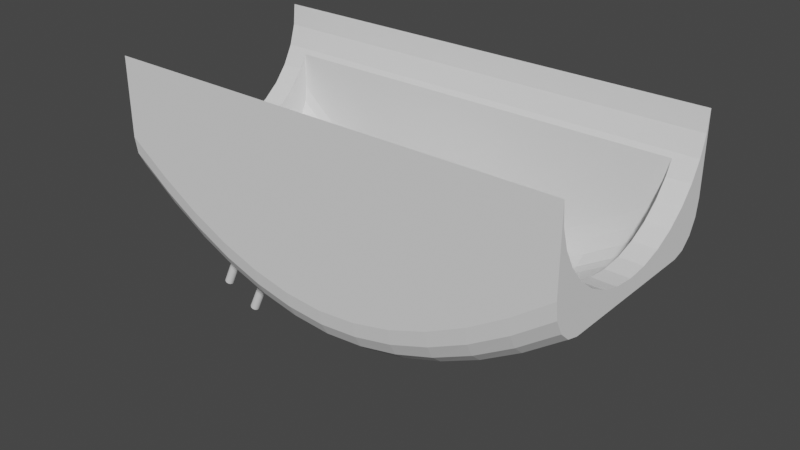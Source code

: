 # Source: M_BMEHousing2.blend  (saved by Blender 2.91.10; exported with 4.5.12 LTS)
import bpy
from mathutils import Matrix  # noqa: F401  (used for matrix-valued properties, if any)

bpy.ops.wm.read_factory_settings(use_empty=True)
scene = bpy.context.scene
scene.name = 'Scene'

# ---- collections
col_collection = bpy.data.collections.new('Collection'); scene.collection.children.link(col_collection)

# ---- world
world_world = bpy.data.worlds.new('World'); scene.world = world_world
world_world.use_nodes = True; world_world.node_tree.nodes.clear()
_N = world_world.node_tree.nodes; _L = world_world.node_tree.links
n0 = _N.new('ShaderNodeOutputWorld'); n0.name = 'World Output'; n0.location = (300, 300)
n1 = _N.new('ShaderNodeBackground'); n1.name = 'Background'; n1.location = (10, 300)
n1.inputs[0].default_value = (0.05088, 0.05088, 0.05088, 1.0)
_L.new(n1.outputs[0], n0.inputs[0])
n0.is_active_output = True
world_world.color = (0.05088, 0.05088, 0.05088)
world_world.use_sun_shadow = False
world_world.sun_shadow_jitter_overblur = 0.0

# ---- meshes
me_cube_001 = bpy.data.meshes.new('Cube.001')
me_cube_001.from_pydata([(-0.9, -0.63, -0.1285), (-0.9, -0.9, 0.242), (-0.9, -0.7333, -0.1003), (-0.9, -0.8209, -0.02001), (-0.9, -0.8794, 0.1002), (-0.9, 0.9, 0.242), (-0.9, 0.63, -0.1285), (-0.9, 0.8794, 0.1002), (-0.9, 0.8209, -0.02001), (-0.9, 0.7333, -0.1003), (0.9, -0.9, 0.242), (0.9, -0.63, -0.1285), (0.9, -0.8794, 0.1002), (0.9, -0.8209, -0.02001), (0.9, -0.7333, -0.1003), (0.9, 0.63, -0.1285), (0.9, 0.9, 0.242), (0.9, 0.7333, -0.1003), (0.9, 0.8209, -0.02001), (0.9, 0.8794, 0.1002), (0.75, 0.63, -0.3607), (0.75, 0.9, 0.004813), (0.75, 0.7333, -0.3328), (0.75, 0.8209, -0.2536), (0.75, 0.8794, -0.135), (0.6, 0.63, -0.5513), (0.6, 0.9, -0.1967), (0.6, 0.7333, -0.5244), (0.6, 0.8209, -0.4475), (0.6, 0.8794, -0.3324), (0.45, 0.63, -0.7006), (0.45, 0.9, -0.3577), (0.45, 0.7333, -0.6745), (0.45, 0.8209, -0.6002), (0.45, 0.8794, -0.4889), (0.3, 0.63, -0.7006), (0.3, 0.9, -0.3577), (0.3, 0.7333, -0.6745), (0.3, 0.8209, -0.6002), (0.3, 0.8794, -0.4889), (0.15, 0.63, -0.7006), (0.15, 0.9, -0.3577), (0.15, 0.7333, -0.6745), (0.15, 0.8209, -0.6002), (0.15, 0.8794, -0.4889), (-4.694e-08, 0.63, -0.7006), (-4.284e-08, 0.9, -0.3577), (-5.239e-08, 0.7333, -0.6745), (-5.364e-08, 0.8209, -0.6002), (-5.029e-08, 0.8794, -0.4889), (-0.15, 0.63, -0.7006), (-0.15, 0.9, -0.3577), (-0.15, 0.7333, -0.6745), (-0.15, 0.8209, -0.6002), (-0.15, 0.8794, -0.4889), (-0.3, 0.63, -0.7006), (-0.3, 0.9, -0.3577), (-0.3, 0.7333, -0.6745), (-0.3, 0.8209, -0.6002), (-0.3, 0.8794, -0.4889), (-0.45, 0.63, -0.7006), (-0.45, 0.9, -0.3577), (-0.45, 0.7333, -0.6745), (-0.45, 0.8209, -0.6002), (-0.45, 0.8794, -0.4889), (-0.6, 0.63, -0.5513), (-0.6, 0.9, -0.1967), (-0.6, 0.7333, -0.5244), (-0.6, 0.8209, -0.4475), (-0.6, 0.8794, -0.3324), (-0.75, 0.9, -0.03623), (-0.75, 0.63, -0.4017), (-0.75, 0.8794, -0.1761), (-0.75, 0.8209, -0.2947), (-0.75, 0.7333, -0.3739), (-0.75, -0.63, -0.4017), (-0.75, -0.9, -0.03623), (-0.75, -0.7333, -0.3739), (-0.75, -0.8209, -0.2947), (-0.75, -0.8794, -0.1761), (-0.6, -0.63, -0.5513), (-0.6, -0.9, -0.1967), (-0.6, -0.7333, -0.5244), (-0.6, -0.8209, -0.4475), (-0.6, -0.8794, -0.3324), (-0.45, -0.63, -0.7006), (-0.45, -0.9, -0.3577), (-0.45, -0.7333, -0.6745), (-0.45, -0.8209, -0.6002), (-0.45, -0.8794, -0.4889), (-0.3, -0.63, -0.7006), (-0.3, -0.9, -0.3577), (-0.3, -0.7333, -0.6745), (-0.3, -0.8209, -0.6002), (-0.3, -0.8794, -0.4889), (-0.15, -0.63, -0.7006), (-0.15, -0.9, -0.3577), (-0.15, -0.7333, -0.6745), (-0.15, -0.8209, -0.6002), (-0.15, -0.8794, -0.4889), (4.694e-08, -0.63, -0.7006), (4.284e-08, -0.9, -0.3577), (5.239e-08, -0.7333, -0.6745), (5.364e-08, -0.8209, -0.6002), (5.029e-08, -0.8794, -0.4889), (0.15, -0.63, -0.7006), (0.15, -0.9, -0.3577), (0.15, -0.7333, -0.6745), (0.15, -0.8209, -0.6002), (0.15, -0.8794, -0.4889), (0.3, -0.63, -0.7006), (0.3, -0.9, -0.3577), (0.3, -0.7333, -0.6745), (0.3, -0.8209, -0.6002), (0.3, -0.8794, -0.4889), (0.45, -0.63, -0.7006), (0.45, -0.9, -0.3577), (0.45, -0.7333, -0.6745), (0.45, -0.8209, -0.6002), (0.45, -0.8794, -0.4889), (0.6, -0.63, -0.5513), (0.6, -0.9, -0.1967), (0.6, -0.7333, -0.5244), (0.6, -0.8209, -0.4475), (0.6, -0.8794, -0.3324), (0.75, -0.9, 0.004813), (0.75, -0.63, -0.3607), (0.75, -0.8794, -0.135), (0.75, -0.8209, -0.2536), (0.75, -0.7333, -0.3328), (-1.0, -1.0, 1.0), (-1.0, 1.0, 1.0), (1.0, -1.0, 1.0), (1.0, 1.0, 1.0), (-1.0, 0.9808, 0.8049), (1.0, 0.9808, 0.8049), (-1.0, 0.9239, 0.6173), (1.0, 0.9239, 0.6173), (-1.0, 0.8315, 0.4444), (1.0, 0.8315, 0.4444), (-1.0, 0.7071, 0.2929), (1.0, 0.7071, 0.2929), (-1.0, 0.5556, 0.1685), (1.0, 0.5556, 0.1685), (-1.0, 0.3827, 0.07612), (1.0, 0.3827, 0.07612), (-1.0, 0.1951, 0.01921), (1.0, 0.1951, 0.01921), (-1.0, 7.55e-08, 0.0), (1.0, 7.55e-08, 0.0), (-1.0, -0.1951, 0.01921), (1.0, -0.1951, 0.01921), (-1.0, -0.3827, 0.07612), (1.0, -0.3827, 0.07612), (-1.0, -0.5556, 0.1685), (1.0, -0.5556, 0.1685), (-1.0, -0.7071, 0.2929), (1.0, -0.7071, 0.2929), (-1.0, -0.8315, 0.4444), (1.0, -0.8315, 0.4444), (-1.0, -0.9239, 0.6173), (1.0, -0.9239, 0.6173), (-1.0, -0.9808, 0.8049), (1.0, -0.9808, 0.8049), (-0.8333, 1.0, 1.0), (-0.6667, 1.0, 1.0), (-0.5, 1.0, 1.0), (-0.3333, 1.0, 1.0), (-0.1667, 1.0, 1.0), (7.451e-08, 1.0, 1.0), (0.1667, 1.0, 1.0), (0.3333, 1.0, 1.0), (0.5, 1.0, 1.0), (0.6667, 1.0, 1.0), (0.8333, 1.0, 1.0), (0.8333, -1.0, 1.0), (0.6667, -1.0, 1.0), (0.5, -1.0, 1.0), (0.3333, -1.0, 1.0), (0.1667, -1.0, 1.0), (-7.451e-08, -1.0, 1.0), (-0.1667, -1.0, 1.0), (-0.3333, -1.0, 1.0), (-0.5, -1.0, 1.0), (-0.6667, -1.0, 1.0), (-0.8333, -1.0, 1.0), (-0.8333, 0.9808, 0.8049), (-0.6667, 0.9808, 0.8049), (-0.5, 0.9808, 0.8049), (-0.3333, 0.9808, 0.8049), (-0.1667, 0.9808, 0.8049), (7.451e-08, 0.9808, 0.8049), (0.1667, 0.9808, 0.8049), (0.3333, 0.9808, 0.8049), (0.5, 0.9808, 0.8049), (0.6667, 0.9808, 0.8049), (0.8333, 0.9808, 0.8049), (-0.8333, 0.9239, 0.6173), (-0.6667, 0.9239, 0.6173), (-0.5, 0.9239, 0.6173), (-0.3333, 0.9239, 0.6173), (-0.1667, 0.9239, 0.6173), (7.451e-08, 0.9239, 0.6173), (0.1667, 0.9239, 0.6173), (0.3333, 0.9239, 0.6173), (0.5, 0.9239, 0.6173), (0.6667, 0.9239, 0.6173), (0.8333, 0.9239, 0.6173), (-0.8333, -0.9239, 0.6173), (-0.6667, -0.9239, 0.6173), (-0.5, -0.9239, 0.6173), (-0.3333, -0.9239, 0.6173), (-0.1667, -0.9239, 0.6173), (7.451e-08, -0.9239, 0.6173), (0.1667, -0.9239, 0.6173), (0.3333, -0.9239, 0.6173), (0.5, -0.9239, 0.6173), (0.6667, -0.9239, 0.6173), (0.8333, -0.9239, 0.6173), (-0.8333, -0.9808, 0.8049), (-0.6667, -0.9808, 0.8049), (-0.5, -0.9808, 0.8049), (-0.3333, -0.9808, 0.8049), (-0.1667, -0.9808, 0.8049), (7.451e-08, -0.9808, 0.8049), (0.1667, -0.9808, 0.8049), (0.3333, -0.9808, 0.8049), (0.5, -0.9808, 0.8049), (0.6667, -0.9808, 0.8049), (0.8333, -0.9808, 0.8049), (-1.0, -0.7, -0.1429), (-1.0, -1.0, 0.2689), (-1.0, -0.8148, -0.1115), (-1.0, -0.9121, -0.02227), (-1.0, -0.9772, 0.1113), (-1.0, 1.0, 0.2689), (-1.0, 0.7, -0.1429), (-1.0, 0.9772, 0.1113), (-1.0, 0.9121, -0.02227), (-1.0, 0.8148, -0.1115), (1.0, -1.0, 0.2689), (1.0, -0.7, -0.1429), (1.0, -0.9772, 0.1113), (1.0, -0.9121, -0.02227), (1.0, -0.8148, -0.1115), (1.0, 0.7, -0.1429), (1.0, 1.0, 0.2689), (1.0, 0.8148, -0.1115), (1.0, 0.9121, -0.02227), (1.0, 0.9772, 0.1113), (0.8333, 0.7, -0.4008), (0.8333, 1.0, 0.005316), (0.8333, 0.8148, -0.3699), (0.8333, 0.9121, -0.2818), (0.8333, 0.9772, -0.1501), (0.6667, 0.7, -0.6126), (0.6667, 1.0, -0.2186), (0.6667, 0.8148, -0.5826), (0.6667, 0.9121, -0.4972), (0.6667, 0.9772, -0.3694), (0.5, 0.7, -0.7785), (0.5, 1.0, -0.3975), (0.5, 0.8148, -0.7495), (0.5, 0.9121, -0.6669), (0.5, 0.9772, -0.5433), (0.3333, 0.7, -0.8983), (0.3333, 1.0, -0.5281), (0.3333, 0.8148, -0.8701), (0.3333, 0.9121, -0.7899), (0.3333, 0.9772, -0.6698), (0.1667, 0.7, -0.972), (0.1667, 1.0, -0.6087), (0.1667, 0.8148, -0.9444), (0.1667, 0.9121, -0.8656), (0.1667, 0.9772, -0.7477), (-5.215e-08, 0.7, -0.9998), (-4.76e-08, 1.0, -0.6387), (-5.821e-08, 0.8148, -0.9723), (-5.96e-08, 0.9121, -0.894), (-5.588e-08, 0.9772, -0.7769), (-0.1667, 0.7, -0.972), (-0.1667, 1.0, -0.6087), (-0.1667, 0.8148, -0.9444), (-0.1667, 0.9121, -0.8656), (-0.1667, 0.9772, -0.7477), (-0.3333, 0.7, -0.8983), (-0.3333, 1.0, -0.5281), (-0.3333, 0.8148, -0.8701), (-0.3333, 0.9121, -0.7899), (-0.3333, 0.9772, -0.6698), (-0.5, 0.7, -0.7785), (-0.5, 1.0, -0.3975), (-0.5, 0.8148, -0.7495), (-0.5, 0.9121, -0.6669), (-0.5, 0.9772, -0.5433), (-0.6667, 0.7, -0.6126), (-0.6667, 1.0, -0.2186), (-0.6667, 0.8148, -0.5826), (-0.6667, 0.9121, -0.4972), (-0.6667, 0.9772, -0.3694), (-0.8333, 1.0, 0.005317), (-0.8333, 0.7, -0.4008), (-0.8333, 0.9772, -0.1501), (-0.8333, 0.9121, -0.2818), (-0.8333, 0.8148, -0.3699), (-0.8333, -0.7, -0.4008), (-0.8333, -1.0, 0.005316), (-0.8333, -0.8148, -0.3699), (-0.8333, -0.9121, -0.2818), (-0.8333, -0.9772, -0.1501), (-0.6667, -0.7, -0.6126), (-0.6667, -1.0, -0.2186), (-0.6667, -0.8148, -0.5826), (-0.6667, -0.9121, -0.4972), (-0.6667, -0.9772, -0.3694), (-0.5, -0.7, -0.7785), (-0.5, -1.0, -0.3975), (-0.5, -0.8148, -0.7495), (-0.5, -0.9121, -0.6669), (-0.5, -0.9772, -0.5433), (-0.3333, -0.7, -0.8983), (-0.3333, -1.0, -0.5281), (-0.3333, -0.8148, -0.8701), (-0.3333, -0.9121, -0.7899), (-0.3333, -0.9772, -0.6698), (-0.1667, -0.7, -0.972), (-0.1667, -1.0, -0.6087), (-0.1667, -0.8148, -0.9444), (-0.1667, -0.9121, -0.8656), (-0.1667, -0.9772, -0.7477), (5.215e-08, -0.7, -0.9998), (4.76e-08, -1.0, -0.6387), (5.821e-08, -0.8148, -0.9723), (5.96e-08, -0.9121, -0.894), (5.588e-08, -0.9772, -0.7769), (0.1667, -0.7, -0.972), (0.1667, -1.0, -0.6087), (0.1667, -0.8148, -0.9444), (0.1667, -0.9121, -0.8656), (0.1667, -0.9772, -0.7477), (0.3333, -0.7, -0.8983), (0.3333, -1.0, -0.5281), (0.3333, -0.8148, -0.8701), (0.3333, -0.9121, -0.7899), (0.3333, -0.9772, -0.6698), (0.5, -0.7, -0.7785), (0.5, -1.0, -0.3975), (0.5, -0.8148, -0.7495), (0.5, -0.9121, -0.6669), (0.5, -0.9772, -0.5433), (0.6667, -0.7, -0.6126), (0.6667, -1.0, -0.2186), (0.6667, -0.8148, -0.5826), (0.6667, -0.9121, -0.4972), (0.6667, -0.9772, -0.3694), (0.8333, -1.0, 0.005317), (0.8333, -0.7, -0.4008), (0.8333, -0.9772, -0.1501), (0.8333, -0.9121, -0.2818), (0.8333, -0.8148, -0.3699), (0.6, 0.9, 0.5726), (-0.9, 7.55e-08, 0.0), (-0.9, 0.9, 0.5726), (0.6667, 0.9, 0.5726), (0.75, 0.9, 0.5726), (-0.9, 0.1951, 0.01921), (-0.8333, 0.9, 0.5726), (-0.9, 0.8315, 0.4444), (-0.75, 0.9, 0.5726), (-0.9, -0.1951, 0.01921), (-0.5, -0.9, 0.5726), (-0.6, -0.9, 0.5726), (0.9, -0.9, 0.5726), (-0.6667, 0.9, 0.5726), (0.8333, 0.9, 0.5726), (0.9, 0.9, 0.5726), (-0.9, 0.3827, 0.07612), (-0.9, 0.7071, 0.2929), (-0.6, 0.9, 0.5726), (-0.9, 0.5556, 0.1685), (-0.9, -0.5556, 0.1685), (-0.5, 0.9, 0.5726), (-0.45, 0.9, 0.5726), (-0.75, -0.9, 0.5726), (-0.9, -0.9, 0.5726), (0.9, 0.8315, 0.4444), (0.9, 7.55e-08, 0.0), (-0.3333, 0.9, 0.5726), (-0.8333, -0.9, 0.5726), (0.9, 0.7071, 0.2929), (-0.3, 0.9, 0.5726), (0.8333, -0.9, 0.5726), (0.9, 0.1951, 0.01921), (-0.1667, 0.9, 0.5726), (0.75, -0.9, 0.5726), (0.9, 0.5556, 0.1685), (-0.15, 0.9, 0.5726), (4.266e-08, 0.9, 0.5726), (7.451e-08, 0.9, 0.5726), (0.6667, -0.9, 0.5726), (-0.9, -0.3827, 0.07612), (0.9, 0.3827, 0.07612), (0.6, -0.9, 0.5726), (0.5, -0.9, 0.5726), (0.15, 0.9, 0.5726), (0.1667, 0.9, 0.5726), (-0.9, -0.8315, 0.4444), (0.45, -0.9, 0.5726), (0.3333, -0.9, 0.5726), (0.3, 0.9, 0.5726), (0.3333, 0.9, 0.5726), (-0.9, -0.7071, 0.2929), (0.3, -0.9, 0.5726), (0.45, 0.9, 0.5726), (0.1667, -0.9, 0.5726), (0.9, -0.5556, 0.1685), (0.9, -0.1951, 0.01921), (0.15, -0.9, 0.5726), (0.5, 0.9, 0.5726), (0.9, -0.3827, 0.07612), (7.451e-08, -0.9, 0.5726), (0.9, -0.8315, 0.4444), (-4.266e-08, -0.9, 0.5726), (-0.15, -0.9, 0.5726), (-0.1667, -0.9, 0.5726), (0.9, -0.7071, 0.2929), (-0.3, -0.9, 0.5726), (-0.3333, -0.9, 0.5726), (-0.6667, -0.9, 0.5726), (-0.45, -0.9, 0.5726)], [], [(256, 173, 174, 251), (235, 131, 164, 300), (251, 174, 133, 246), (174, 196, 135, 133), (196, 207, 137, 135), (208, 160, 162, 219), (185, 219, 162, 130), (306, 185, 130, 231), (240, 132, 175, 355), (132, 163, 229, 175), (175, 229, 228, 176), (176, 228, 227, 177), (177, 227, 226, 178), (178, 226, 225, 179), (179, 225, 224, 180), (180, 224, 223, 181), (181, 223, 222, 182), (182, 222, 221, 183), (183, 221, 220, 184), (184, 220, 219, 185), (161, 218, 229, 163), (218, 217, 228, 229), (217, 216, 227, 228), (216, 215, 226, 227), (215, 214, 225, 226), (214, 213, 224, 225), (213, 212, 223, 224), (212, 211, 222, 223), (211, 210, 221, 222), (210, 209, 220, 221), (209, 208, 219, 220), (134, 136, 197, 186), (186, 197, 198, 187), (187, 198, 199, 188), (188, 199, 200, 189), (189, 200, 201, 190), (190, 201, 202, 191), (191, 202, 203, 192), (192, 203, 204, 193), (193, 204, 205, 194), (194, 205, 206, 195), (195, 206, 207, 196), (131, 134, 186, 164), (164, 186, 187, 165), (165, 187, 188, 166), (166, 188, 189, 167), (167, 189, 190, 168), (168, 190, 191, 169), (169, 191, 192, 170), (170, 192, 193, 171), (171, 193, 194, 172), (172, 194, 195, 173), (173, 195, 196, 174), (131, 235, 237, 238, 239, 236, 230, 232, 233, 234, 231, 130, 162, 160, 158, 156, 154, 152, 150, 148, 146, 144, 142, 140, 138, 136, 134), (311, 184, 185, 306), (300, 164, 165, 296), (296, 165, 166, 291), (291, 166, 167, 286), (286, 167, 168, 281), (281, 168, 169, 276), (276, 169, 170, 271), (271, 170, 171, 266), (266, 171, 172, 261), (261, 172, 173, 256), (250, 245, 241, 356), (355, 175, 176, 351), (351, 176, 177, 346), (346, 177, 178, 341), (341, 178, 179, 336), (336, 179, 180, 331), (331, 180, 181, 326), (326, 181, 182, 321), (321, 182, 183, 316), (316, 183, 184, 311), (132, 240, 242, 243, 244, 241, 245, 247, 248, 249, 246, 133, 135, 137, 139, 141, 143, 145, 147, 149, 151, 153, 155, 157, 159, 161, 163), (301, 295, 310, 305), (295, 290, 315, 310), (290, 285, 320, 315), (285, 280, 325, 320), (280, 275, 330, 325), (275, 270, 335, 330), (270, 265, 340, 335), (265, 260, 345, 340), (260, 255, 350, 345), (255, 250, 356, 350), (301, 236, 239, 304), (304, 239, 238, 303), (303, 238, 237, 302), (302, 237, 235, 300), (356, 241, 244, 359), (359, 244, 243, 358), (358, 243, 242, 357), (357, 242, 240, 355), (245, 250, 252, 247), (247, 252, 253, 248), (248, 253, 254, 249), (249, 254, 251, 246), (250, 255, 257, 252), (252, 257, 258, 253), (253, 258, 259, 254), (254, 259, 256, 251), (255, 260, 262, 257), (257, 262, 263, 258), (258, 263, 264, 259), (259, 264, 261, 256), (260, 265, 267, 262), (262, 267, 268, 263), (263, 268, 269, 264), (264, 269, 266, 261), (265, 270, 272, 267), (267, 272, 273, 268), (268, 273, 274, 269), (269, 274, 271, 266), (270, 275, 277, 272), (272, 277, 278, 273), (273, 278, 279, 274), (274, 279, 276, 271), (275, 280, 282, 277), (277, 282, 283, 278), (278, 283, 284, 279), (279, 284, 281, 276), (280, 285, 287, 282), (282, 287, 288, 283), (283, 288, 289, 284), (284, 289, 286, 281), (285, 290, 292, 287), (287, 292, 293, 288), (288, 293, 294, 289), (289, 294, 291, 286), (290, 295, 297, 292), (292, 297, 298, 293), (293, 298, 299, 294), (294, 299, 296, 291), (295, 301, 304, 297), (297, 304, 303, 298), (298, 303, 302, 299), (299, 302, 300, 296), (230, 305, 307, 232), (232, 307, 308, 233), (233, 308, 309, 234), (234, 309, 306, 231), (305, 310, 312, 307), (307, 312, 313, 308), (308, 313, 314, 309), (309, 314, 311, 306), (310, 315, 317, 312), (312, 317, 318, 313), (313, 318, 319, 314), (314, 319, 316, 311), (315, 320, 322, 317), (317, 322, 323, 318), (318, 323, 324, 319), (319, 324, 321, 316), (320, 325, 327, 322), (322, 327, 328, 323), (323, 328, 329, 324), (324, 329, 326, 321), (325, 330, 332, 327), (327, 332, 333, 328), (328, 333, 334, 329), (329, 334, 331, 326), (330, 335, 337, 332), (332, 337, 338, 333), (333, 338, 339, 334), (334, 339, 336, 331), (335, 340, 342, 337), (337, 342, 343, 338), (338, 343, 344, 339), (339, 344, 341, 336), (340, 345, 347, 342), (342, 347, 348, 343), (343, 348, 349, 344), (344, 349, 346, 341), (345, 350, 352, 347), (347, 352, 353, 348), (348, 353, 354, 349), (349, 354, 351, 346), (350, 356, 359, 352), (352, 359, 358, 353), (353, 358, 357, 354), (354, 357, 355, 351), (236, 301, 305, 230), (360, 26, 21, 364, 363), (362, 5, 70, 368, 366), (364, 21, 16, 375, 374), (76, 1, 384, 388, 383), (10, 125, 394, 391, 372), (384, 1, 4, 3, 2, 0, 6, 9, 8, 7, 5, 362, 367, 377, 379, 376, 365, 361, 369, 400, 380, 411, 406), (81, 76, 383, 428, 371), (368, 70, 66, 378, 373), (378, 66, 61, 382, 381), (382, 61, 56, 390, 387), (390, 56, 51, 396, 393), (396, 51, 46, 397), (397, 46, 41, 404, 398), (404, 41, 36, 409, 405), (409, 36, 31, 413, 410), (413, 31, 26, 360, 418), (11, 15, 20, 126), (125, 121, 402, 399, 394), (121, 116, 407, 403, 402), (116, 111, 412, 408, 407), (111, 106, 417, 414, 412), (106, 101, 422, 420, 417), (101, 96, 423, 422), (96, 91, 426, 424, 423), (91, 86, 429, 427, 426), (86, 81, 371, 370, 429), (16, 19, 18, 17, 15, 11, 14, 13, 12, 10, 372, 421, 425, 415, 419, 416, 386, 392, 401, 395, 389, 385, 375), (75, 80, 65, 71), (60, 65, 80, 85), (55, 60, 85, 90), (50, 55, 90, 95), (45, 50, 95, 100), (40, 45, 100, 105), (35, 40, 105, 110), (30, 35, 110, 115), (25, 30, 115, 120), (126, 20, 25, 120), (6, 71, 74, 9), (9, 74, 73, 8), (7, 8, 73, 72), (7, 72, 70, 5), (14, 11, 126, 129), (13, 14, 129, 128), (127, 12, 13, 128), (12, 127, 125, 10), (15, 17, 22, 20), (17, 18, 23, 22), (24, 23, 18, 19), (21, 24, 19, 16), (20, 22, 27, 25), (22, 23, 28, 27), (29, 28, 23, 24), (26, 29, 24, 21), (32, 30, 25, 27), (27, 28, 33, 32), (34, 33, 28, 29), (29, 26, 31, 34), (37, 35, 30, 32), (38, 37, 32, 33), (39, 38, 33, 34), (34, 31, 36, 39), (42, 40, 35, 37), (43, 42, 37, 38), (38, 39, 44, 43), (39, 36, 41, 44), (40, 42, 47, 45), (48, 47, 42, 43), (43, 44, 49, 48), (44, 41, 46, 49), (45, 47, 52, 50), (48, 53, 52, 47), (48, 49, 54, 53), (49, 46, 51, 54), (55, 50, 52, 57), (57, 52, 53, 58), (53, 54, 59, 58), (54, 51, 56, 59), (60, 55, 57, 62), (58, 63, 62, 57), (63, 58, 59, 64), (59, 56, 61, 64), (65, 60, 62, 67), (67, 62, 63, 68), (68, 63, 64, 69), (64, 61, 66, 69), (71, 65, 67, 74), (74, 67, 68, 73), (73, 68, 69, 72), (72, 69, 66, 70), (77, 75, 0, 2), (78, 77, 2, 3), (3, 4, 79, 78), (4, 1, 76, 79), (82, 80, 75, 77), (83, 82, 77, 78), (78, 79, 84, 83), (79, 76, 81, 84), (80, 82, 87, 85), (88, 87, 82, 83), (83, 84, 89, 88), (84, 81, 86, 89), (85, 87, 92, 90), (92, 87, 88, 93), (94, 93, 88, 89), (89, 86, 91, 94), (90, 92, 97, 95), (92, 93, 98, 97), (93, 94, 99, 98), (94, 91, 96, 99), (95, 97, 102, 100), (102, 97, 98, 103), (98, 99, 104, 103), (99, 96, 101, 104), (100, 102, 107, 105), (102, 103, 108, 107), (103, 104, 109, 108), (104, 101, 106, 109), (105, 107, 112, 110), (107, 108, 113, 112), (108, 109, 114, 113), (109, 106, 111, 114), (110, 112, 117, 115), (112, 113, 118, 117), (114, 119, 118, 113), (114, 111, 116, 119), (115, 117, 122, 120), (118, 123, 122, 117), (119, 124, 123, 118), (119, 116, 121, 124), (122, 129, 126, 120), (123, 128, 129, 122), (124, 127, 128, 123), (121, 125, 127, 124), (0, 75, 71, 6), (385, 139, 137, 207, 374, 375), (141, 139, 385, 389), (143, 141, 389, 395), (145, 143, 395, 401), (147, 145, 401, 392), (386, 149, 147, 392), (148, 150, 369, 361), (419, 153, 151, 416), (415, 155, 153, 419), (425, 157, 155, 415), (156, 158, 406, 411), (158, 160, 208, 388, 384, 406), (218, 161, 159, 421, 372, 391), (217, 218, 391, 394, 399), (216, 217, 399, 402, 403), (215, 216, 403, 407, 408), (214, 215, 408, 412, 414), (213, 214, 414, 417, 420), (212, 213, 420, 422, 423, 424), (211, 212, 424, 426, 427), (210, 211, 427, 429, 370), (209, 210, 370, 371, 428), (208, 209, 428, 383, 388), (421, 159, 157, 425), (380, 154, 156, 411), (400, 152, 154, 380), (369, 150, 152, 400), (151, 149, 386, 416), (365, 146, 148, 361), (376, 144, 146, 365), (379, 142, 144, 376), (377, 140, 142, 379), (367, 138, 140, 377), (366, 197, 136, 138, 367, 362), (373, 198, 197, 366, 368), (381, 199, 198, 373, 378), (387, 200, 199, 381, 382), (393, 201, 200, 387, 390), (398, 202, 201, 393, 396, 397), (405, 203, 202, 398, 404), (410, 204, 203, 405, 409), (418, 205, 204, 410, 413), (363, 206, 205, 418, 360), (374, 207, 206, 363, 364)])
_uv = me_cube_001.uv_layers.new(name='UVMap')
_uv.uv.foreach_set('vector', [0.4361, 0.4583, 0.625, 0.4583, 0.625, 0.4792, 0.4475, 0.4792, 0.4651, 0.25, 0.625, 0.25, 0.625, 0.2708, 0.4475, 0.2708, 0.4475, 0.4792, 0.625, 0.4792, 0.625, 0.5, 0.4651, 0.5, 1.0, 0.9062, 0.9688, 0.9062, 0.9688, 0.9375, 1.0, 0.9375, 0.9688, 0.9062, 0.9375, 0.9062, 0.9375, 0.9375, 0.9688, 0.9375, 0.5625, 0.5938, 0.5625, 0.5625, 0.5312, 0.5625, 0.5312, 0.5938, 0.5, 0.5938, 0.5312, 0.5938, 0.5312, 0.5625, 0.5, 0.5625, 0.4475, 0.9792, 0.625, 0.9792, 0.625, 1.0, 0.4651, 1.0, 0.4651, 0.75, 0.625, 0.75, 0.625, 0.7708, 0.4475, 0.7708, 0.5, 0.9375, 0.5312, 0.9375, 0.5312, 0.9062, 0.5, 0.9062, 0.5, 0.9062, 0.5312, 0.9062, 0.5312, 0.875, 0.5, 0.875, 0.5, 0.875, 0.5312, 0.875, 0.5312, 0.8438, 0.5, 0.8437, 0.5, 0.8437, 0.5312, 0.8438, 0.5312, 0.8125, 0.5, 0.8125, 0.5, 0.8125, 0.5312, 0.8125, 0.5312, 0.7813, 0.5, 0.7812, 0.5, 0.7812, 0.5312, 0.7813, 0.5312, 0.75, 0.5, 0.75, 0.5, 0.75, 0.5312, 0.75, 0.5312, 0.7188, 0.5, 0.7187, 0.5, 0.7187, 0.5312, 0.7188, 0.5312, 0.6875, 0.5, 0.6875, 0.5, 0.6875, 0.5312, 0.6875, 0.5312, 0.6562, 0.5, 0.6562, 0.5, 0.6562, 0.5312, 0.6562, 0.5312, 0.625, 0.5, 0.625, 0.5, 0.625, 0.5312, 0.625, 0.5312, 0.5938, 0.5, 0.5938, 0.5625, 0.9375, 0.5625, 0.9062, 0.5312, 0.9062, 0.5312, 0.9375, 0.5625, 0.9062, 0.5625, 0.875, 0.5312, 0.875, 0.5312, 0.9062, 0.5625, 0.875, 0.5625, 0.8438, 0.5312, 0.8438, 0.5312, 0.875, 0.5625, 0.8438, 0.5625, 0.8125, 0.5312, 0.8125, 0.5312, 0.8438, 0.5625, 0.8125, 0.5625, 0.7813, 0.5312, 0.7813, 0.5312, 0.8125, 0.5625, 0.7813, 0.5625, 0.75, 0.5312, 0.75, 0.5312, 0.7813, 0.5625, 0.75, 0.5625, 0.7188, 0.5312, 0.7188, 0.5312, 0.75, 0.5625, 0.7188, 0.5625, 0.6875, 0.5312, 0.6875, 0.5312, 0.7188, 0.5625, 0.6875, 0.5625, 0.6562, 0.5312, 0.6562, 0.5312, 0.6875, 0.5625, 0.6562, 0.5625, 0.625, 0.5312, 0.625, 0.5312, 0.6562, 0.5625, 0.625, 0.5625, 0.5938, 0.5312, 0.5938, 0.5312, 0.625, 0.9688, 0.5625, 0.9375, 0.5625, 0.9375, 0.5938, 0.9688, 0.5938, 0.9688, 0.5938, 0.9375, 0.5938, 0.9375, 0.625, 0.9688, 0.625, 0.9688, 0.625, 0.9375, 0.625, 0.9375, 0.6562, 0.9688, 0.6562, 0.9688, 0.6562, 0.9375, 0.6562, 0.9375, 0.6875, 0.9688, 0.6875, 0.9688, 0.6875, 0.9375, 0.6875, 0.9375, 0.7188, 0.9688, 0.7188, 0.9688, 0.7188, 0.9375, 0.7188, 0.9375, 0.75, 0.9688, 0.75, 0.9688, 0.75, 0.9375, 0.75, 0.9375, 0.7813, 0.9688, 0.7813, 0.9688, 0.7813, 0.9375, 0.7813, 0.9375, 0.8125, 0.9688, 0.8125, 0.9688, 0.8125, 0.9375, 0.8125, 0.9375, 0.8438, 0.9688, 0.8438, 0.9688, 0.8438, 0.9375, 0.8438, 0.9375, 0.875, 0.9688, 0.875, 0.9688, 0.875, 0.9375, 0.875, 0.9375, 0.9062, 0.9688, 0.9062, 1.0, 0.5625, 0.9688, 0.5625, 0.9688, 0.5938, 1.0, 0.5938, 1.0, 0.5938, 0.9688, 0.5938, 0.9688, 0.625, 1.0, 0.625, 1.0, 0.625, 0.9688, 0.625, 0.9688, 0.6562, 1.0, 0.6562, 1.0, 0.6562, 0.9688, 0.6562, 0.9688, 0.6875, 1.0, 0.6875, 1.0, 0.6875, 0.9688, 0.6875, 0.9688, 0.7188, 1.0, 0.7188, 1.0, 0.7188, 0.9688, 0.7188, 0.9688, 0.75, 1.0, 0.75, 1.0, 0.75, 0.9688, 0.75, 0.9688, 0.7813, 1.0, 0.7813, 1.0, 0.7813, 0.9688, 0.7813, 0.9688, 0.8125, 1.0, 0.8125, 1.0, 0.8125, 0.9688, 0.8125, 0.9688, 0.8438, 1.0, 0.8438, 1.0, 0.8438, 0.9688, 0.8438, 0.9688, 0.875, 1.0, 0.875, 1.0, 0.875, 0.9688, 0.875, 0.9688, 0.9062, 1.0, 0.9062, 0.625, 0.25, 0.4651, 0.25, 0.4332, 0.2471, 0.4076, 0.239, 0.3852, 0.2269, 0.375, 0.2125, 0.375, 0.0375, 0.3852, 0.02315, 0.4076, 0.01098, 0.4332, 0.002855, 0.4651, 0.0, 0.625, 0.0, 0.6006, 0.002402, 0.5772, 0.009515, 0.5556, 0.02107, 0.5366, 0.03661, 0.5211, 0.05555, 0.5095, 0.07716, 0.5024, 0.1006, 0.5, 0.125, 0.5024, 0.1494, 0.5095, 0.1728, 0.5211, 0.1944, 0.5366, 0.2134, 0.5556, 0.2289, 0.5772, 0.2405, 0.6006, 0.2476, 0.4361, 0.9583, 0.625, 0.9583, 0.625, 0.9792, 0.4475, 0.9792, 0.4475, 0.2708, 0.625, 0.2708, 0.625, 0.2917, 0.4361, 0.2917, 0.4361, 0.2917, 0.625, 0.2917, 0.625, 0.3125, 0.4286, 0.3125, 0.4286, 0.3125, 0.625, 0.3125, 0.625, 0.3333, 0.4237, 0.3333, 0.4237, 0.3333, 0.625, 0.3333, 0.625, 0.3542, 0.4211, 0.3542, 0.4211, 0.3542, 0.625, 0.3542, 0.625, 0.375, 0.4201, 0.375, 0.4201, 0.375, 0.625, 0.375, 0.625, 0.3958, 0.4211, 0.3958, 0.4211, 0.3958, 0.625, 0.3958, 0.625, 0.4167, 0.4237, 0.4167, 0.4237, 0.4167, 0.625, 0.4167, 0.625, 0.4375, 0.4286, 0.4375, 0.4286, 0.4375, 0.625, 0.4375, 0.625, 0.4583, 0.4361, 0.4583, 0.3542, 0.5375, 0.375, 0.5375, 0.375, 0.7125, 0.3542, 0.7125, 0.4475, 0.7708, 0.625, 0.7708, 0.625, 0.7917, 0.4361, 0.7917, 0.4361, 0.7917, 0.625, 0.7917, 0.625, 0.8125, 0.4286, 0.8125, 0.4286, 0.8125, 0.625, 0.8125, 0.625, 0.8333, 0.4237, 0.8333, 0.4237, 0.8333, 0.625, 0.8333, 0.625, 0.8542, 0.4211, 0.8542, 0.4211, 0.8542, 0.625, 0.8542, 0.625, 0.875, 0.4201, 0.875, 0.4201, 0.875, 0.625, 0.875, 0.625, 0.8958, 0.4211, 0.8958, 0.4211, 0.8958, 0.625, 0.8958, 0.625, 0.9167, 0.4237, 0.9167, 0.4237, 0.9167, 0.625, 0.9167, 0.625, 0.9375, 0.4286, 0.9375, 0.4286, 0.9375, 0.625, 0.9375, 0.625, 0.9583, 0.4361, 0.9583, 0.625, 0.75, 0.4651, 0.75, 0.4332, 0.7471, 0.4076, 0.739, 0.3852, 0.7269, 0.375, 0.7125, 0.375, 0.5375, 0.3852, 0.5231, 0.4076, 0.511, 0.4332, 0.5029, 0.4651, 0.5, 0.625, 0.5, 0.6006, 0.5024, 0.5772, 0.5095, 0.5556, 0.5211, 0.5366, 0.5366, 0.5211, 0.5556, 0.5095, 0.5772, 0.5024, 0.6006, 0.5, 0.625, 0.5024, 0.6494, 0.5095, 0.6728, 0.5211, 0.6944, 0.5366, 0.7134, 0.5556, 0.7289, 0.5772, 0.7405, 0.6006, 0.7476, 0.1458, 0.5375, 0.1667, 0.5375, 0.1667, 0.7125, 0.1458, 0.7125, 0.1667, 0.5375, 0.1875, 0.5375, 0.1875, 0.7125, 0.1667, 0.7125, 0.1875, 0.5375, 0.2083, 0.5375, 0.2083, 0.7125, 0.1875, 0.7125, 0.2083, 0.5375, 0.2292, 0.5375, 0.2292, 0.7125, 0.2083, 0.7125, 0.2292, 0.5375, 0.25, 0.5375, 0.25, 0.7125, 0.2292, 0.7125, 0.25, 0.5375, 0.2708, 0.5375, 0.2708, 0.7125, 0.25, 0.7125, 0.2708, 0.5375, 0.2917, 0.5375, 0.2917, 0.7125, 0.2708, 0.7125, 0.2917, 0.5375, 0.3125, 0.5375, 0.3125, 0.7125, 0.2917, 0.7125, 0.3125, 0.5375, 0.3333, 0.5375, 0.3333, 0.7125, 0.3125, 0.7125, 0.3333, 0.5375, 0.3542, 0.5375, 0.3542, 0.7125, 0.3333, 0.7125, 0.1458, 0.5375, 0.125, 0.5375, 0.1232, 0.5231, 0.1441, 0.5231, 0.1441, 0.5231, 0.1232, 0.5231, 0.125, 0.5, 0.1391, 0.5, 0.375, 0.2641, 0.375, 0.25, 0.4306, 0.25, 0.4197, 0.2708, 0.4197, 0.2708, 0.4306, 0.25, 0.4651, 0.25, 0.4475, 0.2708, 0.3542, 0.7125, 0.375, 0.7125, 0.3768, 0.7269, 0.3559, 0.7269, 0.3559, 0.7269, 0.3768, 0.7269, 0.375, 0.75, 0.3609, 0.75, 0.375, 0.7641, 0.375, 0.75, 0.4306, 0.75, 0.4197, 0.7708, 0.4197, 0.7708, 0.4306, 0.75, 0.4651, 0.75, 0.4475, 0.7708, 0.375, 0.5375, 0.3542, 0.5375, 0.3559, 0.5231, 0.3768, 0.5231, 0.3768, 0.5231, 0.3559, 0.5231, 0.3609, 0.5, 0.375, 0.5, 0.375, 0.5, 0.375, 0.4859, 0.4197, 0.4792, 0.4306, 0.5, 0.4306, 0.5, 0.4197, 0.4792, 0.4475, 0.4792, 0.4651, 0.5, 0.3542, 0.5375, 0.3333, 0.5375, 0.3352, 0.5231, 0.356, 0.5231, 0.356, 0.5231, 0.3352, 0.5231, 0.3403, 0.5, 0.3542, 0.5, 0.375, 0.4792, 0.375, 0.4653, 0.4127, 0.4583, 0.4197, 0.4792, 0.4197, 0.4792, 0.4127, 0.4583, 0.4361, 0.4583, 0.4475, 0.4792, 0.3333, 0.5375, 0.3125, 0.5375, 0.3143, 0.5231, 0.3352, 0.5231, 0.3352, 0.5231, 0.3143, 0.5231, 0.3195, 0.5, 0.3333, 0.5, 0.375, 0.4583, 0.375, 0.4445, 0.4081, 0.4375, 0.4127, 0.4583, 0.4127, 0.4583, 0.4081, 0.4375, 0.4286, 0.4375, 0.4361, 0.4583, 0.3125, 0.5375, 0.2917, 0.5375, 0.2933, 0.5231, 0.3142, 0.5231, 0.3142, 0.5231, 0.2933, 0.5231, 0.2981, 0.5, 0.3125, 0.5, 0.375, 0.4375, 0.375, 0.4231, 0.4051, 0.4167, 0.4081, 0.4375, 0.4081, 0.4375, 0.4051, 0.4167, 0.4237, 0.4167, 0.4286, 0.4375, 0.2917, 0.5375, 0.2708, 0.5375, 0.2721, 0.5231, 0.293, 0.5231, 0.293, 0.5231, 0.2721, 0.5231, 0.2758, 0.5, 0.2917, 0.5, 0.375, 0.4167, 0.375, 0.4008, 0.4034, 0.3958, 0.4051, 0.4167, 0.4051, 0.4167, 0.4034, 0.3958, 0.4211, 0.3958, 0.4237, 0.4167, 0.2708, 0.5375, 0.25, 0.5375, 0.2506, 0.5231, 0.2714, 0.5231, 0.2714, 0.5231, 0.2506, 0.5231, 0.2521, 0.5, 0.2708, 0.5, 0.375, 0.3958, 0.375, 0.3771, 0.4029, 0.375, 0.4034, 0.3958, 0.4034, 0.3958, 0.4029, 0.375, 0.4201, 0.375, 0.4211, 0.3958, 0.25, 0.5375, 0.2292, 0.5375, 0.2286, 0.5231, 0.2494, 0.5231, 0.2494, 0.5231, 0.2286, 0.5231, 0.2292, 0.5, 0.2479, 0.5, 0.375, 0.3729, 0.375, 0.3542, 0.4034, 0.3542, 0.4029, 0.375, 0.4029, 0.375, 0.4034, 0.3542, 0.4211, 0.3542, 0.4201, 0.375, 0.2292, 0.5375, 0.2083, 0.5375, 0.207, 0.5231, 0.2279, 0.5231, 0.2279, 0.5231, 0.207, 0.5231, 0.2083, 0.5, 0.2242, 0.5, 0.375, 0.3492, 0.375, 0.3333, 0.4051, 0.3333, 0.4034, 0.3542, 0.4034, 0.3542, 0.4051, 0.3333, 0.4237, 0.3333, 0.4211, 0.3542, 0.2083, 0.5375, 0.1875, 0.5375, 0.1858, 0.5231, 0.2067, 0.5231, 0.2067, 0.5231, 0.1858, 0.5231, 0.1875, 0.5, 0.2019, 0.5, 0.375, 0.3269, 0.375, 0.3125, 0.4081, 0.3125, 0.4051, 0.3333, 0.4051, 0.3333, 0.4081, 0.3125, 0.4286, 0.3125, 0.4237, 0.3333, 0.1875, 0.5375, 0.1667, 0.5375, 0.1648, 0.5231, 0.1857, 0.5231, 0.1857, 0.5231, 0.1648, 0.5231, 0.1667, 0.5, 0.1805, 0.5, 0.375, 0.3055, 0.375, 0.2917, 0.4127, 0.2917, 0.4081, 0.3125, 0.4081, 0.3125, 0.4127, 0.2917, 0.4361, 0.2917, 0.4286, 0.3125, 0.1667, 0.5375, 0.1458, 0.5375, 0.144, 0.5231, 0.1648, 0.5231, 0.1648, 0.5231, 0.144, 0.5231, 0.1458, 0.5, 0.1597, 0.5, 0.375, 0.2847, 0.375, 0.2708, 0.4197, 0.2708, 0.4127, 0.2917, 0.4127, 0.2917, 0.4197, 0.2708, 0.4475, 0.2708, 0.4361, 0.2917, 0.125, 0.7125, 0.1458, 0.7125, 0.1441, 0.7269, 0.1232, 0.7269, 0.1232, 0.7269, 0.1441, 0.7269, 0.1391, 0.75, 0.125, 0.75, 0.375, 1.0, 0.375, 0.9859, 0.4197, 0.9792, 0.4306, 1.0, 0.4306, 1.0, 0.4197, 0.9792, 0.4475, 0.9792, 0.4651, 1.0, 0.1458, 0.7125, 0.1667, 0.7125, 0.1648, 0.7269, 0.144, 0.7269, 0.144, 0.7269, 0.1648, 0.7269, 0.1597, 0.75, 0.1458, 0.75, 0.375, 0.9792, 0.375, 0.9653, 0.4127, 0.9583, 0.4197, 0.9792, 0.4197, 0.9792, 0.4127, 0.9583, 0.4361, 0.9583, 0.4475, 0.9792, 0.1667, 0.7125, 0.1875, 0.7125, 0.1857, 0.7269, 0.1648, 0.7269, 0.1648, 0.7269, 0.1857, 0.7269, 0.1805, 0.75, 0.1667, 0.75, 0.375, 0.9583, 0.375, 0.9445, 0.4081, 0.9375, 0.4127, 0.9583, 0.4127, 0.9583, 0.4081, 0.9375, 0.4286, 0.9375, 0.4361, 0.9583, 0.1875, 0.7125, 0.2083, 0.7125, 0.2067, 0.7269, 0.1858, 0.7269, 0.1858, 0.7269, 0.2067, 0.7269, 0.2019, 0.75, 0.1875, 0.75, 0.375, 0.9375, 0.375, 0.9231, 0.4051, 0.9167, 0.4081, 0.9375, 0.4081, 0.9375, 0.4051, 0.9167, 0.4237, 0.9167, 0.4286, 0.9375, 0.2083, 0.7125, 0.2292, 0.7125, 0.2279, 0.7269, 0.207, 0.7269, 0.207, 0.7269, 0.2279, 0.7269, 0.2242, 0.75, 0.2083, 0.75, 0.375, 0.9167, 0.375, 0.9008, 0.4034, 0.8958, 0.4051, 0.9167, 0.4051, 0.9167, 0.4034, 0.8958, 0.4211, 0.8958, 0.4237, 0.9167, 0.2292, 0.7125, 0.25, 0.7125, 0.2494, 0.7269, 0.2286, 0.7269, 0.2286, 0.7269, 0.2494, 0.7269, 0.2479, 0.75, 0.2292, 0.75, 0.375, 0.8958, 0.375, 0.8771, 0.4029, 0.875, 0.4034, 0.8958, 0.4034, 0.8958, 0.4029, 0.875, 0.4201, 0.875, 0.4211, 0.8958, 0.25, 0.7125, 0.2708, 0.7125, 0.2714, 0.7269, 0.2506, 0.7269, 0.2506, 0.7269, 0.2714, 0.7269, 0.2708, 0.75, 0.2521, 0.75, 0.375, 0.8729, 0.375, 0.8542, 0.4034, 0.8542, 0.4029, 0.875, 0.4029, 0.875, 0.4034, 0.8542, 0.4211, 0.8542, 0.4201, 0.875, 0.2708, 0.7125, 0.2917, 0.7125, 0.293, 0.7269, 0.2721, 0.7269, 0.2721, 0.7269, 0.293, 0.7269, 0.2917, 0.75, 0.2758, 0.75, 0.375, 0.8492, 0.375, 0.8333, 0.4051, 0.8333, 0.4034, 0.8542, 0.4034, 0.8542, 0.4051, 0.8333, 0.4237, 0.8333, 0.4211, 0.8542, 0.2917, 0.7125, 0.3125, 0.7125, 0.3142, 0.7269, 0.2933, 0.7269, 0.2933, 0.7269, 0.3142, 0.7269, 0.3125, 0.75, 0.2981, 0.75, 0.375, 0.8269, 0.375, 0.8125, 0.4081, 0.8125, 0.4051, 0.8333, 0.4051, 0.8333, 0.4081, 0.8125, 0.4286, 0.8125, 0.4237, 0.8333, 0.3125, 0.7125, 0.3333, 0.7125, 0.3352, 0.7269, 0.3143, 0.7269, 0.3143, 0.7269, 0.3352, 0.7269, 0.3333, 0.75, 0.3195, 0.75, 0.375, 0.8055, 0.375, 0.7917, 0.4127, 0.7917, 0.4081, 0.8125, 0.4081, 0.8125, 0.4127, 0.7917, 0.4361, 0.7917, 0.4286, 0.8125, 0.3333, 0.7125, 0.3542, 0.7125, 0.356, 0.7269, 0.3352, 0.7269, 0.3352, 0.7269, 0.356, 0.7269, 0.3542, 0.75, 0.3403, 0.75, 0.375, 0.7847, 0.375, 0.7708, 0.4197, 0.7708, 0.4127, 0.7917, 0.4127, 0.7917, 0.4197, 0.7708, 0.4475, 0.7708, 0.4361, 0.7917, 0.125, 0.5375, 0.1458, 0.5375, 0.1458, 0.7125, 0.125, 0.7125, 0.5686, 0.4583, 0.4361, 0.4583, 0.4475, 0.4792, 0.5601, 0.4792, 0.5648, 0.4676, 0.5454, 0.25, 0.4651, 0.25, 0.4475, 0.2708, 0.5601, 0.2708, 0.552, 0.2593, 0.5601, 0.4792, 0.4475, 0.4792, 0.4651, 0.5, 0.5454, 0.5, 0.552, 0.4907, 0.4475, 0.9792, 0.4651, 1.0, 0.5454, 1.0, 0.552, 0.9907, 0.5601, 0.9792, 0.4651, 0.75, 0.4475, 0.7708, 0.5601, 0.7708, 0.552, 0.7593, 0.5454, 0.75, 0.5454, 0.0, 0.4651, 0.0, 0.4332, 0.002855, 0.4076, 0.01098, 0.3852, 0.02315, 0.375, 0.0375, 0.375, 0.2125, 0.3852, 0.2269, 0.4076, 0.239, 0.4332, 0.2471, 0.4651, 0.25, 0.5454, 0.25, 0.5375, 0.2405, 0.5255, 0.2232, 0.5132, 0.2022, 0.504, 0.1782, 0.4997, 0.1521, 0.5, 0.125, 0.4997, 0.0979, 0.504, 0.07185, 0.5132, 0.04784, 0.5255, 0.02679, 0.5375, 0.009518, 0.4361, 0.9583, 0.4475, 0.9792, 0.5601, 0.9792, 0.5648, 0.9676, 0.5686, 0.9583, 0.5601, 0.2708, 0.4475, 0.2708, 0.4361, 0.2917, 0.5686, 0.2917, 0.5648, 0.2824, 0.5686, 0.2917, 0.4361, 0.2917, 0.4286, 0.3125, 0.5739, 0.3125, 0.5721, 0.3056, 0.5739, 0.3125, 0.4286, 0.3125, 0.4237, 0.3333, 0.5771, 0.3333, 0.5764, 0.3287, 0.5771, 0.3333, 0.4237, 0.3333, 0.4211, 0.3542, 0.5789, 0.3542, 0.5787, 0.3519, 0.5789, 0.3542, 0.4211, 0.3542, 0.4201, 0.375, 0.5795, 0.375, 0.5795, 0.375, 0.4201, 0.375, 0.4211, 0.3958, 0.5789, 0.3958, 0.5795, 0.375, 0.5789, 0.3958, 0.4211, 0.3958, 0.4237, 0.4167, 0.5771, 0.4167, 0.5787, 0.3981, 0.5771, 0.4167, 0.4237, 0.4167, 0.4286, 0.4375, 0.5739, 0.4375, 0.5764, 0.4213, 0.5739, 0.4375, 0.4286, 0.4375, 0.4361, 0.4583, 0.5686, 0.4583, 0.5721, 0.4444, 0.375, 0.7125, 0.375, 0.5375, 0.3542, 0.5375, 0.3542, 0.7125, 0.4475, 0.7708, 0.4361, 0.7917, 0.5686, 0.7917, 0.5648, 0.7824, 0.5601, 0.7708, 0.4361, 0.7917, 0.4286, 0.8125, 0.5739, 0.8125, 0.5721, 0.8056, 0.5686, 0.7917, 0.4286, 0.8125, 0.4237, 0.8333, 0.5771, 0.8333, 0.5764, 0.8287, 0.5739, 0.8125, 0.4237, 0.8333, 0.4211, 0.8542, 0.5789, 0.8542, 0.5787, 0.8519, 0.5771, 0.8333, 0.4211, 0.8542, 0.4201, 0.875, 0.5795, 0.875, 0.5795, 0.875, 0.5789, 0.8542, 0.4201, 0.875, 0.4211, 0.8958, 0.5789, 0.8958, 0.5795, 0.875, 0.4211, 0.8958, 0.4237, 0.9167, 0.5771, 0.9167, 0.5787, 0.8981, 0.5789, 0.8958, 0.4237, 0.9167, 0.4286, 0.9375, 0.5739, 0.9375, 0.5764, 0.9213, 0.5771, 0.9167, 0.4286, 0.9375, 0.4361, 0.9583, 0.5686, 0.9583, 0.5721, 0.9444, 0.5739, 0.9375, 0.4651, 0.5, 0.4332, 0.5029, 0.4076, 0.511, 0.3852, 0.5231, 0.375, 0.5375, 0.375, 0.7125, 0.3852, 0.7269, 0.4076, 0.739, 0.4332, 0.7471, 0.4651, 0.75, 0.5454, 0.75, 0.5375, 0.7405, 0.5255, 0.7232, 0.5132, 0.7022, 0.504, 0.6782, 0.4997, 0.6521, 0.5, 0.625, 0.4997, 0.5979, 0.504, 0.5718, 0.5132, 0.5478, 0.5255, 0.5268, 0.5375, 0.5095, 0.5454, 0.5, 0.1458, 0.7125, 0.1667, 0.7125, 0.1667, 0.5375, 0.1458, 0.5375, 0.1875, 0.5375, 0.1667, 0.5375, 0.1667, 0.7125, 0.1875, 0.7125, 0.2083, 0.5375, 0.1875, 0.5375, 0.1875, 0.7125, 0.2083, 0.7125, 0.2292, 0.5375, 0.2083, 0.5375, 0.2083, 0.7125, 0.2292, 0.7125, 0.25, 0.5375, 0.2292, 0.5375, 0.2292, 0.7125, 0.25, 0.7125, 0.2708, 0.5375, 0.25, 0.5375, 0.25, 0.7125, 0.2708, 0.7125, 0.2917, 0.5375, 0.2708, 0.5375, 0.2708, 0.7125, 0.2917, 0.7125, 0.3125, 0.5375, 0.2917, 0.5375, 0.2917, 0.7125, 0.3125, 0.7125, 0.3333, 0.5375, 0.3125, 0.5375, 0.3125, 0.7125, 0.3333, 0.7125, 0.3542, 0.7125, 0.3542, 0.5375, 0.3333, 0.5375, 0.3333, 0.7125, 0.125, 0.5375, 0.1458, 0.5375, 0.1441, 0.5231, 0.1232, 0.5231, 0.1232, 0.5231, 0.1441, 0.5231, 0.1391, 0.5, 0.125, 0.5, 0.4306, 0.25, 0.375, 0.25, 0.375, 0.2641, 0.4197, 0.2708, 0.4306, 0.25, 0.4197, 0.2708, 0.4475, 0.2708, 0.4651, 0.25, 0.3768, 0.7269, 0.375, 0.7125, 0.3542, 0.7125, 0.3559, 0.7269, 0.375, 0.75, 0.3768, 0.7269, 0.3559, 0.7269, 0.3609, 0.75, 0.4197, 0.7708, 0.4306, 0.75, 0.375, 0.75, 0.375, 0.7641, 0.4306, 0.75, 0.4197, 0.7708, 0.4475, 0.7708, 0.4651, 0.75, 0.375, 0.5375, 0.3768, 0.5231, 0.3559, 0.5231, 0.3542, 0.5375, 0.3768, 0.5231, 0.375, 0.5, 0.3609, 0.5, 0.3559, 0.5231, 0.4197, 0.4792, 0.375, 0.4859, 0.375, 0.5, 0.4306, 0.5, 0.4475, 0.4792, 0.4197, 0.4792, 0.4306, 0.5, 0.4651, 0.5, 0.3542, 0.5375, 0.356, 0.5231, 0.3352, 0.5231, 0.3333, 0.5375, 0.356, 0.5231, 0.3542, 0.5, 0.3403, 0.5, 0.3352, 0.5231, 0.4127, 0.4583, 0.375, 0.4653, 0.375, 0.4792, 0.4197, 0.4792, 0.4361, 0.4583, 0.4127, 0.4583, 0.4197, 0.4792, 0.4475, 0.4792, 0.3143, 0.5231, 0.3125, 0.5375, 0.3333, 0.5375, 0.3352, 0.5231, 0.3352, 0.5231, 0.3333, 0.5, 0.3195, 0.5, 0.3143, 0.5231, 0.4081, 0.4375, 0.375, 0.4445, 0.375, 0.4583, 0.4127, 0.4583, 0.4127, 0.4583, 0.4361, 0.4583, 0.4286, 0.4375, 0.4081, 0.4375, 0.2933, 0.5231, 0.2917, 0.5375, 0.3125, 0.5375, 0.3142, 0.5231, 0.2981, 0.5, 0.2933, 0.5231, 0.3142, 0.5231, 0.3125, 0.5, 0.4051, 0.4167, 0.375, 0.4231, 0.375, 0.4375, 0.4081, 0.4375, 0.4081, 0.4375, 0.4286, 0.4375, 0.4237, 0.4167, 0.4051, 0.4167, 0.2721, 0.5231, 0.2708, 0.5375, 0.2917, 0.5375, 0.293, 0.5231, 0.2758, 0.5, 0.2721, 0.5231, 0.293, 0.5231, 0.2917, 0.5, 0.375, 0.4167, 0.4051, 0.4167, 0.4034, 0.3958, 0.375, 0.4008, 0.4051, 0.4167, 0.4237, 0.4167, 0.4211, 0.3958, 0.4034, 0.3958, 0.2708, 0.5375, 0.2714, 0.5231, 0.2506, 0.5231, 0.25, 0.5375, 0.2521, 0.5, 0.2506, 0.5231, 0.2714, 0.5231, 0.2708, 0.5, 0.375, 0.3958, 0.4034, 0.3958, 0.4029, 0.375, 0.375, 0.3771, 0.4034, 0.3958, 0.4211, 0.3958, 0.4201, 0.375, 0.4029, 0.375, 0.25, 0.5375, 0.2494, 0.5231, 0.2286, 0.5231, 0.2292, 0.5375, 0.2479, 0.5, 0.2292, 0.5, 0.2286, 0.5231, 0.2494, 0.5231, 0.375, 0.3729, 0.4029, 0.375, 0.4034, 0.3542, 0.375, 0.3542, 0.4029, 0.375, 0.4201, 0.375, 0.4211, 0.3542, 0.4034, 0.3542, 0.2083, 0.5375, 0.2292, 0.5375, 0.2279, 0.5231, 0.207, 0.5231, 0.207, 0.5231, 0.2279, 0.5231, 0.2242, 0.5, 0.2083, 0.5, 0.375, 0.3492, 0.4034, 0.3542, 0.4051, 0.3333, 0.375, 0.3333, 0.4034, 0.3542, 0.4211, 0.3542, 0.4237, 0.3333, 0.4051, 0.3333, 0.1875, 0.5375, 0.2083, 0.5375, 0.2067, 0.5231, 0.1858, 0.5231, 0.2019, 0.5, 0.1875, 0.5, 0.1858, 0.5231, 0.2067, 0.5231, 0.375, 0.3125, 0.375, 0.3269, 0.4051, 0.3333, 0.4081, 0.3125, 0.4051, 0.3333, 0.4237, 0.3333, 0.4286, 0.3125, 0.4081, 0.3125, 0.1667, 0.5375, 0.1875, 0.5375, 0.1857, 0.5231, 0.1648, 0.5231, 0.1648, 0.5231, 0.1857, 0.5231, 0.1805, 0.5, 0.1667, 0.5, 0.375, 0.2917, 0.375, 0.3055, 0.4081, 0.3125, 0.4127, 0.2917, 0.4081, 0.3125, 0.4286, 0.3125, 0.4361, 0.2917, 0.4127, 0.2917, 0.1458, 0.5375, 0.1667, 0.5375, 0.1648, 0.5231, 0.144, 0.5231, 0.144, 0.5231, 0.1648, 0.5231, 0.1597, 0.5, 0.1458, 0.5, 0.375, 0.2708, 0.375, 0.2847, 0.4127, 0.2917, 0.4197, 0.2708, 0.4197, 0.2708, 0.4127, 0.2917, 0.4361, 0.2917, 0.4475, 0.2708, 0.1441, 0.7269, 0.1458, 0.7125, 0.125, 0.7125, 0.1232, 0.7269, 0.1391, 0.75, 0.1441, 0.7269, 0.1232, 0.7269, 0.125, 0.75, 0.375, 1.0, 0.4306, 1.0, 0.4197, 0.9792, 0.375, 0.9859, 0.4306, 1.0, 0.4651, 1.0, 0.4475, 0.9792, 0.4197, 0.9792, 0.1648, 0.7269, 0.1667, 0.7125, 0.1458, 0.7125, 0.144, 0.7269, 0.1597, 0.75, 0.1648, 0.7269, 0.144, 0.7269, 0.1458, 0.75, 0.375, 0.9792, 0.4197, 0.9792, 0.4127, 0.9583, 0.375, 0.9653, 0.4197, 0.9792, 0.4475, 0.9792, 0.4361, 0.9583, 0.4127, 0.9583, 0.1667, 0.7125, 0.1648, 0.7269, 0.1857, 0.7269, 0.1875, 0.7125, 0.1805, 0.75, 0.1857, 0.7269, 0.1648, 0.7269, 0.1667, 0.75, 0.375, 0.9583, 0.4127, 0.9583, 0.4081, 0.9375, 0.375, 0.9445, 0.4127, 0.9583, 0.4361, 0.9583, 0.4286, 0.9375, 0.4081, 0.9375, 0.1875, 0.7125, 0.1858, 0.7269, 0.2067, 0.7269, 0.2083, 0.7125, 0.2067, 0.7269, 0.1858, 0.7269, 0.1875, 0.75, 0.2019, 0.75, 0.4051, 0.9167, 0.375, 0.9231, 0.375, 0.9375, 0.4081, 0.9375, 0.4081, 0.9375, 0.4286, 0.9375, 0.4237, 0.9167, 0.4051, 0.9167, 0.2083, 0.7125, 0.207, 0.7269, 0.2279, 0.7269, 0.2292, 0.7125, 0.207, 0.7269, 0.2083, 0.75, 0.2242, 0.75, 0.2279, 0.7269, 0.375, 0.9167, 0.4051, 0.9167, 0.4034, 0.8958, 0.375, 0.9008, 0.4051, 0.9167, 0.4237, 0.9167, 0.4211, 0.8958, 0.4034, 0.8958, 0.2292, 0.7125, 0.2286, 0.7269, 0.2494, 0.7269, 0.25, 0.7125, 0.2494, 0.7269, 0.2286, 0.7269, 0.2292, 0.75, 0.2479, 0.75, 0.375, 0.8958, 0.4034, 0.8958, 0.4029, 0.875, 0.375, 0.8771, 0.4034, 0.8958, 0.4211, 0.8958, 0.4201, 0.875, 0.4029, 0.875, 0.25, 0.7125, 0.2506, 0.7269, 0.2714, 0.7269, 0.2708, 0.7125, 0.2506, 0.7269, 0.2521, 0.75, 0.2708, 0.75, 0.2714, 0.7269, 0.375, 0.8729, 0.4029, 0.875, 0.4034, 0.8542, 0.375, 0.8542, 0.4029, 0.875, 0.4201, 0.875, 0.4211, 0.8542, 0.4034, 0.8542, 0.2708, 0.7125, 0.2721, 0.7269, 0.293, 0.7269, 0.2917, 0.7125, 0.2721, 0.7269, 0.2758, 0.75, 0.2917, 0.75, 0.293, 0.7269, 0.375, 0.8492, 0.4034, 0.8542, 0.4051, 0.8333, 0.375, 0.8333, 0.4034, 0.8542, 0.4211, 0.8542, 0.4237, 0.8333, 0.4051, 0.8333, 0.2917, 0.7125, 0.2933, 0.7269, 0.3142, 0.7269, 0.3125, 0.7125, 0.2933, 0.7269, 0.2981, 0.75, 0.3125, 0.75, 0.3142, 0.7269, 0.4051, 0.8333, 0.4081, 0.8125, 0.375, 0.8125, 0.375, 0.8269, 0.4051, 0.8333, 0.4237, 0.8333, 0.4286, 0.8125, 0.4081, 0.8125, 0.3125, 0.7125, 0.3143, 0.7269, 0.3352, 0.7269, 0.3333, 0.7125, 0.3195, 0.75, 0.3333, 0.75, 0.3352, 0.7269, 0.3143, 0.7269, 0.4081, 0.8125, 0.4127, 0.7917, 0.375, 0.7917, 0.375, 0.8055, 0.4081, 0.8125, 0.4286, 0.8125, 0.4361, 0.7917, 0.4127, 0.7917, 0.3352, 0.7269, 0.356, 0.7269, 0.3542, 0.7125, 0.3333, 0.7125, 0.3403, 0.75, 0.3542, 0.75, 0.356, 0.7269, 0.3352, 0.7269, 0.4127, 0.7917, 0.4197, 0.7708, 0.375, 0.7708, 0.375, 0.7847, 0.4361, 0.7917, 0.4475, 0.7708, 0.4197, 0.7708, 0.4127, 0.7917, 0.125, 0.7125, 0.1458, 0.7125, 0.1458, 0.5375, 0.125, 0.5375, 0.9062, 0.9187, 0.9062, 0.9375, 0.9375, 0.9375, 0.9375, 0.9062, 0.9294, 0.9062, 0.9294, 0.9187, 0.875, 0.9375, 0.9062, 0.9375, 0.9062, 0.9187, 0.875, 0.9187, 0.8438, 0.9375, 0.875, 0.9375, 0.875, 0.9187, 0.8437, 0.9187, 0.8125, 0.9375, 0.8438, 0.9375, 0.8438, 0.9187, 0.8125, 0.9187, 0.7812, 0.9375, 0.8125, 0.9375, 0.8125, 0.9187, 0.7812, 0.9187, 0.75, 0.9187, 0.75, 0.9375, 0.7812, 0.9375, 0.7812, 0.9187, 0.75, 0.5625, 0.7188, 0.5625, 0.7188, 0.5813, 0.75, 0.5813, 0.6875, 0.9187, 0.6875, 0.9375, 0.7188, 0.9375, 0.7188, 0.9187, 0.6562, 0.9187, 0.6562, 0.9375, 0.6875, 0.9375, 0.6875, 0.9187, 0.625, 0.9187, 0.625, 0.9375, 0.6562, 0.9375, 0.6562, 0.9187, 0.625, 0.5625, 0.5938, 0.5625, 0.5938, 0.5813, 0.625, 0.5813, 0.5938, 0.5625, 0.5625, 0.5625, 0.5625, 0.5938, 0.5706, 0.5938, 0.5706, 0.5813, 0.5938, 0.5813, 0.5625, 0.9062, 0.5625, 0.9375, 0.5938, 0.9375, 0.5938, 0.9187, 0.5706, 0.9188, 0.5706, 0.9062, 0.5625, 0.875, 0.5625, 0.9062, 0.5706, 0.9062, 0.5706, 0.8906, 0.5706, 0.875, 0.5625, 0.8438, 0.5625, 0.875, 0.5706, 0.875, 0.5706, 0.8625, 0.5706, 0.8438, 0.5625, 0.8125, 0.5625, 0.8438, 0.5706, 0.8438, 0.5706, 0.8344, 0.5706, 0.8125, 0.5625, 0.7813, 0.5625, 0.8125, 0.5706, 0.8125, 0.5706, 0.8062, 0.5706, 0.7813, 0.5625, 0.75, 0.5625, 0.7813, 0.5706, 0.7812, 0.5706, 0.7781, 0.5706, 0.75, 0.5625, 0.7188, 0.5625, 0.75, 0.5706, 0.75, 0.5706, 0.75, 0.5706, 0.7219, 0.5706, 0.7188, 0.5625, 0.6875, 0.5625, 0.7188, 0.5706, 0.7188, 0.5706, 0.6937, 0.5706, 0.6875, 0.5625, 0.6562, 0.5625, 0.6875, 0.5706, 0.6875, 0.5706, 0.6656, 0.5706, 0.6562, 0.5625, 0.625, 0.5625, 0.6562, 0.5706, 0.6562, 0.5706, 0.6375, 0.5706, 0.625, 0.5625, 0.5938, 0.5625, 0.625, 0.5706, 0.625, 0.5706, 0.6094, 0.5706, 0.5938, 0.5938, 0.9187, 0.5938, 0.9375, 0.625, 0.9375, 0.625, 0.9187, 0.6562, 0.5813, 0.6562, 0.5625, 0.625, 0.5625, 0.625, 0.5813, 0.6875, 0.5813, 0.6875, 0.5625, 0.6562, 0.5625, 0.6562, 0.5813, 0.7188, 0.5813, 0.7188, 0.5625, 0.6875, 0.5625, 0.6875, 0.5813, 0.7188, 0.9375, 0.75, 0.9375, 0.75, 0.9187, 0.7188, 0.9187, 0.7812, 0.5813, 0.7812, 0.5625, 0.75, 0.5625, 0.75, 0.5813, 0.8125, 0.5813, 0.8125, 0.5625, 0.7812, 0.5625, 0.7812, 0.5813, 0.8438, 0.5813, 0.8438, 0.5625, 0.8125, 0.5625, 0.8125, 0.5813, 0.875, 0.5813, 0.875, 0.5625, 0.8438, 0.5625, 0.8438, 0.5813, 0.9062, 0.5813, 0.9062, 0.5625, 0.875, 0.5625, 0.875, 0.5813, 0.9294, 0.5938, 0.9375, 0.5938, 0.9375, 0.5625, 0.9062, 0.5625, 0.9062, 0.5813, 0.9294, 0.5813, 0.9294, 0.625, 0.9375, 0.625, 0.9375, 0.5938, 0.9294, 0.5938, 0.9294, 0.6094, 0.9294, 0.6562, 0.9375, 0.6562, 0.9375, 0.625, 0.9294, 0.625, 0.9294, 0.6375, 0.9294, 0.6875, 0.9375, 0.6875, 0.9375, 0.6562, 0.9294, 0.6562, 0.9294, 0.6656, 0.9294, 0.7188, 0.9375, 0.7188, 0.9375, 0.6875, 0.9294, 0.6875, 0.9294, 0.6938, 0.9294, 0.75, 0.9375, 0.75, 0.9375, 0.7188, 0.9294, 0.7188, 0.9294, 0.7219, 0.9294, 0.75, 0.9294, 0.7813, 0.9375, 0.7813, 0.9375, 0.75, 0.9294, 0.75, 0.9294, 0.7781, 0.9294, 0.8125, 0.9375, 0.8125, 0.9375, 0.7813, 0.9294, 0.7813, 0.9294, 0.8062, 0.9294, 0.8438, 0.9375, 0.8438, 0.9375, 0.8125, 0.9294, 0.8125, 0.9294, 0.8344, 0.9294, 0.875, 0.9375, 0.875, 0.9375, 0.8438, 0.9294, 0.8438, 0.9294, 0.8625, 0.9294, 0.9062, 0.9375, 0.9062, 0.9375, 0.875, 0.9294, 0.875, 0.9294, 0.8906])
me_cube_001.use_remesh_fix_poles = True
me_cube_001.use_remesh_preserve_attributes = False
me_cube_001.use_mirror_vertex_groups = False
me_cube_001.update()
me_cube = bpy.data.meshes.new('Cube')
me_cube.from_pydata([(0.84, -0.8333, 0.0), (0.84, 0.8333, 0.0), (1.24, -0.8333, 0.0), (1.24, -0.8333, 1.0), (1.24, 0.8333, 0.0), (1.24, 0.8333, 1.0), (0.0, 0.1333, -2.0), (0.0, 0.1333, 0.0), (0.01561, 0.1308, -2.0), (0.01561, 0.1308, 0.0), (0.03061, 0.1232, -2.0), (0.03061, 0.1232, 0.0), (0.04445, 0.1109, -2.0), (0.04445, 0.1109, 0.0), (0.05657, 0.09428, -2.0), (0.05657, 0.09428, 0.0), (0.06652, 0.07408, -2.0), (0.06652, 0.07408, 0.0), (0.07391, 0.05102, -2.0), (0.07391, 0.05102, 0.0), (0.07846, 0.02601, -2.0), (0.07846, 0.02601, 0.0), (0.08, -2.874e-08, -2.0), (0.08, -2.874e-08, 0.0), (0.07846, -0.02601, -2.0), (0.07846, -0.02601, 0.0), (0.07391, -0.05102, -2.0), (0.07391, -0.05102, 0.0), (0.06652, -0.07408, -2.0), (0.06652, -0.07408, 0.0), (0.05657, -0.09428, -2.0), (0.05657, -0.09428, 0.0), (0.04445, -0.1109, -2.0), (0.04445, -0.1109, 0.0), (0.03061, -0.1232, -2.0), (0.03061, -0.1232, 0.0), (0.01561, -0.1308, -2.0), (0.01561, -0.1308, 0.0), (-2.98e-08, -0.1333, -2.0), (-2.98e-08, -0.1333, 0.0), (-0.01561, -0.1308, -2.0), (-0.01561, -0.1308, 0.0), (-0.03061, -0.1232, -2.0), (-0.03061, -0.1232, 0.0), (-0.04445, -0.1109, -2.0), (-0.04445, -0.1109, 0.0), (-0.05657, -0.09428, -2.0), (-0.05657, -0.09428, 0.0), (-0.06652, -0.07408, -2.0), (-0.06652, -0.07408, 0.0), (-0.07391, -0.05102, -2.0), (-0.07391, -0.05102, 0.0), (-0.07846, -0.02601, -2.0), (-0.07846, -0.02601, 0.0), (-0.08, 8.994e-08, -2.0), (-0.08, 8.994e-08, 0.0), (-0.07846, 0.02601, -2.0), (-0.07846, 0.02601, 0.0), (-0.07391, 0.05102, -2.0), (-0.07391, 0.05102, 0.0), (-0.06652, 0.07408, -2.0), (-0.06652, 0.07408, 0.0), (-0.05657, 0.09428, -2.0), (-0.05657, 0.09428, 0.0), (-0.04445, 0.1109, -2.0), (-0.04445, 0.1109, 0.0), (-0.03061, 0.1232, -2.0), (-0.03061, 0.1232, 0.0), (-0.01561, 0.1308, -2.0), (-0.01561, 0.1308, 0.0), (-1.16, -1.0, 0.0), (-1.16, -1.0, 2.0), (-1.16, 1.0, 0.0), (-1.16, 1.0, 2.0), (0.84, -1.0, 0.0), (0.84, -1.0, 2.0), (0.84, 1.0, 0.0), (0.84, 1.0, 2.0), (0.84, 0.8333, 1.0), (0.84, -0.8333, 1.0)], [], [(4, 5, 3, 2), (6, 7, 9, 8), (8, 9, 11, 10), (10, 11, 13, 12), (12, 13, 15, 14), (14, 15, 17, 16), (16, 17, 19, 18), (18, 19, 21, 20), (20, 21, 23, 22), (22, 23, 25, 24), (24, 25, 27, 26), (26, 27, 29, 28), (28, 29, 31, 30), (30, 31, 33, 32), (32, 33, 35, 34), (34, 35, 37, 36), (36, 37, 39, 38), (38, 39, 41, 40), (40, 41, 43, 42), (42, 43, 45, 44), (44, 45, 47, 46), (46, 47, 49, 48), (48, 49, 51, 50), (50, 51, 53, 52), (52, 53, 55, 54), (54, 55, 57, 56), (56, 57, 59, 58), (58, 59, 61, 60), (60, 61, 63, 62), (62, 63, 65, 64), (64, 65, 67, 66), (66, 67, 69, 68), (68, 69, 7, 6), (6, 8, 10, 12, 14, 16, 18, 20, 22, 24, 26, 28, 30, 32, 34, 36, 38, 40, 42, 44, 46, 48, 50, 52, 54, 56, 58, 60, 62, 64, 66, 68), (70, 71, 73, 72), (72, 73, 77, 76), (74, 75, 71, 70), (77, 73, 71, 75), (11, 9, 7, 69, 67, 65, 63, 61, 59, 57, 55, 53, 51, 49, 47, 45, 43, 41, 39, 37, 35, 33, 74, 70, 72, 76, 13), (5, 4, 1, 78), (2, 3, 79, 0), (4, 2, 0, 1), (3, 5, 78, 79), (1, 76, 77, 75, 74, 0, 79, 78), (1, 0, 74, 33, 31, 29, 27, 25, 23, 21, 19, 17, 15, 13, 76)])
_uv = me_cube.uv_layers.new(name='UVMap')
_uv.uv.foreach_set('vector', [0.375, 0.5, 0.625, 0.5, 0.625, 0.75, 0.375, 0.75, 1.0, 0.5, 1.0, 1.0, 0.9688, 1.0, 0.9688, 0.5, 0.9688, 0.5, 0.9688, 1.0, 0.9375, 1.0, 0.9375, 0.5, 0.9375, 0.5, 0.9375, 1.0, 0.9062, 1.0, 0.9062, 0.5, 0.9062, 0.5, 0.9062, 1.0, 0.875, 1.0, 0.875, 0.5, 0.875, 0.5, 0.875, 1.0, 0.8438, 1.0, 0.8438, 0.5, 0.8438, 0.5, 0.8438, 1.0, 0.8125, 1.0, 0.8125, 0.5, 0.8125, 0.5, 0.8125, 1.0, 0.7812, 1.0, 0.7812, 0.5, 0.7812, 0.5, 0.7812, 1.0, 0.75, 1.0, 0.75, 0.5, 0.75, 0.5, 0.75, 1.0, 0.7188, 1.0, 0.7188, 0.5, 0.7188, 0.5, 0.7188, 1.0, 0.6875, 1.0, 0.6875, 0.5, 0.6875, 0.5, 0.6875, 1.0, 0.6562, 1.0, 0.6562, 0.5, 0.6562, 0.5, 0.6562, 1.0, 0.625, 1.0, 0.625, 0.5, 0.625, 0.5, 0.625, 1.0, 0.5938, 1.0, 0.5938, 0.5, 0.5938, 0.5, 0.5938, 1.0, 0.5625, 1.0, 0.5625, 0.5, 0.5625, 0.5, 0.5625, 1.0, 0.5312, 1.0, 0.5312, 0.5, 0.5312, 0.5, 0.5312, 1.0, 0.5, 1.0, 0.5, 0.5, 0.5, 0.5, 0.5, 1.0, 0.4688, 1.0, 0.4688, 0.5, 0.4688, 0.5, 0.4688, 1.0, 0.4375, 1.0, 0.4375, 0.5, 0.4375, 0.5, 0.4375, 1.0, 0.4062, 1.0, 0.4062, 0.5, 0.4062, 0.5, 0.4062, 1.0, 0.375, 1.0, 0.375, 0.5, 0.375, 0.5, 0.375, 1.0, 0.3438, 1.0, 0.3438, 0.5, 0.3438, 0.5, 0.3438, 1.0, 0.3125, 1.0, 0.3125, 0.5, 0.3125, 0.5, 0.3125, 1.0, 0.2812, 1.0, 0.2812, 0.5, 0.2812, 0.5, 0.2812, 1.0, 0.25, 1.0, 0.25, 0.5, 0.25, 0.5, 0.25, 1.0, 0.2188, 1.0, 0.2188, 0.5, 0.2188, 0.5, 0.2188, 1.0, 0.1875, 1.0, 0.1875, 0.5, 0.1875, 0.5, 0.1875, 1.0, 0.1562, 1.0, 0.1562, 0.5, 0.1562, 0.5, 0.1562, 1.0, 0.125, 1.0, 0.125, 0.5, 0.125, 0.5, 0.125, 1.0, 0.09375, 1.0, 0.09375, 0.5, 0.09375, 0.5, 0.09375, 1.0, 0.0625, 1.0, 0.0625, 0.5, 0.0625, 0.5, 0.0625, 1.0, 0.03125, 1.0, 0.03125, 0.5, 0.03125, 0.5, 0.03125, 1.0, 0.0, 1.0, 0.0, 0.5, 0.75, 0.49, 0.7968, 0.4854, 0.8418, 0.4717, 0.8833, 0.4496, 0.9197, 0.4197, 0.9496, 0.3833, 0.9717, 0.3418, 0.9854, 0.2968, 0.99, 0.25, 0.9854, 0.2032, 0.9717, 0.1582, 0.9496, 0.1167, 0.9197, 0.08029, 0.8833, 0.05045, 0.8418, 0.02827, 0.7968, 0.01461, 0.75, 0.01, 0.7032, 0.01461, 0.6582, 0.02827, 0.6167, 0.05045, 0.5803, 0.08029, 0.5504, 0.1167, 0.5283, 0.1582, 0.5146, 0.2032, 0.51, 0.25, 0.5146, 0.2968, 0.5283, 0.3418, 0.5504, 0.3833, 0.5803, 0.4197, 0.6167, 0.4496, 0.6582, 0.4717, 0.7032, 0.4854, 0.375, 0.0, 0.625, 0.0, 0.625, 0.25, 0.375, 0.25, 0.375, 0.25, 0.625, 0.25, 0.625, 0.5, 0.375, 0.5, 0.375, 0.75, 0.625, 0.75, 0.625, 1.0, 0.375, 1.0, 0.625, 0.5, 0.875, 0.5, 0.875, 0.75, 0.625, 0.75, 0.2738, 0.6096, 0.272, 0.6087, 0.27, 0.6083, 0.268, 0.6087, 0.2662, 0.6096, 0.2644, 0.6111, 0.2629, 0.6132, 0.2617, 0.6157, 0.2608, 0.6186, 0.2602, 0.6217, 0.26, 0.625, 0.2602, 0.6283, 0.2608, 0.6314, 0.2617, 0.6343, 0.2629, 0.6368, 0.2644, 0.6389, 0.2662, 0.6404, 0.268, 0.6413, 0.27, 0.6417, 0.272, 0.6413, 0.2738, 0.6404, 0.2756, 0.6389, 0.375, 0.75, 0.125, 0.75, 0.125, 0.5, 0.375, 0.5, 0.2756, 0.6111, 0.625, 0.5, 0.375, 0.5, 0.375, 0.25, 0.625, 0.25, 0.375, 0.75, 0.625, 0.75, 0.625, 1.0, 0.375, 1.0, 0.375, 0.5, 0.375, 0.75, 0.125, 0.75, 0.125, 0.5, 0.625, 0.75, 0.625, 0.5, 0.875, 0.5, 0.875, 0.75, 0.375, 0.5208, 0.375, 0.5, 0.625, 0.5, 0.625, 0.75, 0.375, 0.75, 0.375, 0.7292, 0.5, 0.7292, 0.5, 0.5208, 0.375, 0.5208, 0.375, 0.7292, 0.375, 0.75, 0.2756, 0.6389, 0.2771, 0.6368, 0.2783, 0.6343, 0.2792, 0.6314, 0.2798, 0.6283, 0.28, 0.625, 0.2798, 0.6217, 0.2792, 0.6186, 0.2783, 0.6157, 0.2771, 0.6132, 0.2756, 0.6111, 0.375, 0.5])
me_cube.use_remesh_fix_poles = True
me_cube.use_remesh_preserve_attributes = False
me_cube.use_mirror_vertex_groups = False
me_cube.update()
me_cube_003 = bpy.data.meshes.new('Cube.003')
me_cube_003.from_pydata([(-0.72, 0.7647, -3.818), (-0.7223, 0.7303, -3.818), (-0.7291, 0.6972, -3.818), (-0.7402, 0.6667, -3.818), (-0.7551, 0.6399, -3.818), (-0.7733, 0.618, -3.818), (-0.7941, 0.6017, -3.818), (-0.8166, 0.5916, -3.818), (-0.84, 0.5882, -3.818), (-0.8634, 0.5916, -3.818), (-0.8859, 0.6017, -3.818), (-0.9067, 0.618, -3.818), (-0.9249, 0.6399, -3.818), (-0.9398, 0.6667, -3.818), (-0.9509, 0.6972, -3.818), (-0.9577, 0.7303, -3.818), (-0.96, 0.7647, -3.818), (-0.9577, 0.7991, -3.818), (-0.9509, 0.8322, -3.818), (-0.9398, 0.8627, -3.818), (-0.9249, 0.8895, -3.818), (-0.9067, 0.9114, -3.818), (-0.8859, 0.9277, -3.818), (-0.8634, 0.9378, -3.818), (-0.84, 0.9412, -3.818), (-0.8166, 0.9378, -3.818), (-0.7941, 0.9277, -3.818), (-0.7733, 0.9114, -3.818), (-0.7551, 0.8895, -3.818), (-0.7402, 0.8627, -3.818), (-0.7291, 0.8322, -3.818), (-0.7223, 0.7991, -3.818), (-0.72, -0.7647, -3.818), (-0.7223, -0.7991, -3.818), (-0.7291, -0.8322, -3.818), (-0.7402, -0.8627, -3.818), (-0.7551, -0.8895, -3.818), (-0.7733, -0.9114, -3.818), (-0.7941, -0.9277, -3.818), (-0.8166, -0.9378, -3.818), (-0.84, -0.9412, -3.818), (-0.8634, -0.9378, -3.818), (-0.8859, -0.9277, -3.818), (-0.9067, -0.9114, -3.818), (-0.9249, -0.8895, -3.818), (-0.9398, -0.8627, -3.818), (-0.9509, -0.8322, -3.818), (-0.9577, -0.7991, -3.818), (-0.96, -0.7647, -3.818), (-0.9577, -0.7303, -3.818), (-0.9509, -0.6972, -3.818), (-0.9398, -0.6667, -3.818), (-0.9249, -0.6399, -3.818), (-0.9067, -0.618, -3.818), (-0.8859, -0.6017, -3.818), (-0.8634, -0.5916, -3.818), (-0.84, -0.5882, -3.818), (-0.8166, -0.5916, -3.818), (-0.7941, -0.6017, -3.818), (-0.7733, -0.618, -3.818), (-0.7551, -0.6399, -3.818), (-0.7402, -0.6667, -3.818), (-0.7291, -0.6972, -3.818), (-0.7223, -0.7303, -3.818), (0.96, 0.7647, -3.818), (0.9577, 0.7303, -3.818), (0.9509, 0.6972, -3.818), (0.9398, 0.6667, -3.818), (0.9249, 0.6399, -3.818), (0.9067, 0.618, -3.818), (0.8859, 0.6017, -3.818), (0.8634, 0.5916, -3.818), (0.84, 0.5882, -3.818), (0.8166, 0.5916, -3.818), (0.7941, 0.6017, -3.818), (0.7733, 0.618, -3.818), (0.7551, 0.6399, -3.818), (0.7402, 0.6667, -3.818), (0.7291, 0.6972, -3.818), (0.7223, 0.7303, -3.818), (0.72, 0.7647, -3.818), (0.7223, 0.7991, -3.818), (0.7291, 0.8322, -3.818), (0.7402, 0.8627, -3.818), (0.7551, 0.8895, -3.818), (0.7733, 0.9114, -3.818), (0.7941, 0.9277, -3.818), (0.8166, 0.9378, -3.818), (0.84, 0.9412, -3.818), (0.8634, 0.9378, -3.818), (0.8859, 0.9277, -3.818), (0.9067, 0.9114, -3.818), (0.9249, 0.8895, -3.818), (0.9398, 0.8627, -3.818), (0.9509, 0.8322, -3.818), (0.9577, 0.7991, -3.818), (0.96, -0.7647, -3.818), (0.9577, -0.7991, -3.818), (0.9509, -0.8322, -3.818), (0.9398, -0.8627, -3.818), (0.9249, -0.8895, -3.818), (0.9067, -0.9114, -3.818), (0.8859, -0.9277, -3.818), (0.8634, -0.9378, -3.818), (0.84, -0.9412, -3.818), (0.8166, -0.9378, -3.818), (0.7941, -0.9277, -3.818), (0.7733, -0.9114, -3.818), (0.7551, -0.8895, -3.818), (0.7402, -0.8627, -3.818), (0.7291, -0.8322, -3.818), (0.7223, -0.7991, -3.818), (0.72, -0.7647, -3.818), (0.7223, -0.7303, -3.818), (0.7291, -0.6972, -3.818), (0.7402, -0.6667, -3.818), (0.7551, -0.6399, -3.818), (0.7733, -0.618, -3.818), (0.7941, -0.6017, -3.818), (0.8166, -0.5916, -3.818), (0.84, -0.5882, -3.818), (0.8634, -0.5916, -3.818), (0.8859, -0.6017, -3.818), (0.9067, -0.618, -3.818), (0.9249, -0.6399, -3.818), (0.9398, -0.6667, -3.818), (0.9509, -0.6972, -3.818), (0.9577, -0.7303, -3.818), (-1.0, -1.0, 0.1816), (-1.0, -1.0, 2.182), (-1.0, 1.0, 0.1816), (-1.0, 1.0, 2.182), (1.0, -1.0, 0.1816), (1.0, -1.0, 2.182), (1.0, 1.0, 0.1816), (1.0, 1.0, 2.182), (0.96, -0.7647, 0.1816), (0.84, -0.5882, 0.1816), (0.9577, -0.7991, 0.1816), (0.8634, -0.5916, 0.1816), (0.9509, -0.8322, 0.1816), (0.8859, -0.6017, 0.1816), (0.9398, -0.8627, 0.1816), (0.9067, -0.618, 0.1816), (0.9249, -0.8895, 0.1816), (0.9249, -0.6399, 0.1816), (0.9067, -0.9114, 0.1816), (0.9398, -0.6667, 0.1816), (0.8859, -0.9277, 0.1816), (0.9509, -0.6972, 0.1816), (0.8634, -0.9378, 0.1816), (0.84, -0.9412, 0.1816), (0.8166, -0.9378, 0.1816), (0.9577, -0.7303, 0.1816), (0.7941, -0.9277, 0.1816), (0.7733, -0.9114, 0.1816), (0.7551, -0.8895, 0.1816), (0.7402, -0.8627, 0.1816), (0.7291, -0.8322, 0.1816), (0.7223, -0.7991, 0.1816), (0.72, -0.7647, 0.1816), (0.7223, -0.7303, 0.1816), (0.7291, -0.6972, 0.1816), (0.7402, -0.6667, 0.1816), (0.7551, -0.6399, 0.1816), (0.7733, -0.618, 0.1816), (0.7941, -0.6017, 0.1816), (0.8166, -0.5916, 0.1816), (0.96, 0.7647, 0.1816), (0.9067, 0.9114, 0.1816), (0.7291, 0.6972, 0.1816), (0.9577, 0.7303, 0.1816), (0.9249, 0.8895, 0.1816), (0.9509, 0.8322, 0.1816), (0.7223, 0.7303, 0.1816), (0.9577, 0.7991, 0.1816), (0.9509, 0.6972, 0.1816), (0.9398, 0.8627, 0.1816), (0.72, 0.7647, 0.1816), (0.9398, 0.6667, 0.1816), (0.7223, 0.7991, 0.1816), (0.9249, 0.6399, 0.1816), (0.7291, 0.8322, 0.1816), (0.9067, 0.618, 0.1816), (0.7402, 0.8627, 0.1816), (0.8859, 0.6017, 0.1816), (0.8634, 0.5916, 0.1816), (0.7551, 0.8895, 0.1816), (0.84, 0.5882, 0.1816), (0.8166, 0.5916, 0.1816), (0.7733, 0.9114, 0.1816), (0.7941, 0.6017, 0.1816), (0.7733, 0.618, 0.1816), (0.7941, 0.9277, 0.1816), (0.7551, 0.6399, 0.1816), (0.7402, 0.6667, 0.1816), (0.8166, 0.9378, 0.1816), (0.84, 0.9412, 0.1816), (0.8634, 0.9378, 0.1816), (0.8859, 0.9277, 0.1816), (-0.72, -0.7647, 0.1816), (-0.7733, -0.618, 0.1816), (-0.9509, -0.8322, 0.1816), (-0.7223, -0.7991, 0.1816), (-0.7551, -0.6399, 0.1816), (-0.7291, -0.6972, 0.1816), (-0.9577, -0.7991, 0.1816), (-0.7223, -0.7303, 0.1816), (-0.7291, -0.8322, 0.1816), (-0.7402, -0.6667, 0.1816), (-0.96, -0.7647, 0.1816), (-0.7402, -0.8627, 0.1816), (-0.9577, -0.7303, 0.1816), (-0.7551, -0.8895, 0.1816), (-0.9509, -0.6972, 0.1816), (-0.7733, -0.9114, 0.1816), (-0.9398, -0.6667, 0.1816), (-0.9249, -0.6399, 0.1816), (-0.7941, -0.9277, 0.1816), (-0.9067, -0.618, 0.1816), (-0.8859, -0.6017, 0.1816), (-0.8166, -0.9378, 0.1816), (-0.8634, -0.5916, 0.1816), (-0.84, -0.5882, 0.1816), (-0.84, -0.9412, 0.1816), (-0.8166, -0.5916, 0.1816), (-0.7941, -0.6017, 0.1816), (-0.8634, -0.9378, 0.1816), (-0.8859, -0.9277, 0.1816), (-0.9067, -0.9114, 0.1816), (-0.9249, -0.8895, 0.1816), (-0.9398, -0.8627, 0.1816), (-0.72, 0.7647, 0.1816), (-0.7291, 0.8322, 0.1816), (-0.9577, 0.7303, 0.1816), (-0.7223, 0.7303, 0.1816), (-0.7223, 0.7991, 0.1816), (-0.7291, 0.6972, 0.1816), (-0.96, 0.7647, 0.1816), (-0.7402, 0.6667, 0.1816), (-0.7551, 0.6399, 0.1816), (-0.9577, 0.7991, 0.1816), (-0.7733, 0.618, 0.1816), (-0.7941, 0.6017, 0.1816), (-0.9509, 0.8322, 0.1816), (-0.8166, 0.5916, 0.1816), (-0.84, 0.5882, 0.1816), (-0.9398, 0.8627, 0.1816), (-0.8634, 0.5916, 0.1816), (-0.8859, 0.6017, 0.1816), (-0.9249, 0.8895, 0.1816), (-0.9067, 0.618, 0.1816), (-0.9249, 0.6399, 0.1816), (-0.9067, 0.9114, 0.1816), (-0.9398, 0.6667, 0.1816), (-0.9509, 0.6972, 0.1816), (-0.8859, 0.9277, 0.1816), (-0.8634, 0.9378, 0.1816), (-0.84, 0.9412, 0.1816), (-0.8166, 0.9378, 0.1816), (-0.7941, 0.9277, 0.1816), (-0.7733, 0.9114, 0.1816), (-0.7551, 0.8895, 0.1816), (-0.7402, 0.8627, 0.1816), (-0.72, 0.7647, -13.79), (-0.7223, 0.7303, -13.79), (-0.7291, 0.6972, -13.79), (-0.7402, 0.6667, -13.79), (-0.7551, 0.6399, -13.79), (-0.7733, 0.618, -13.79), (-0.7941, 0.6017, -13.79), (-0.8166, 0.5916, -13.79), (-0.84, 0.5882, -13.79), (-0.8634, 0.5916, -13.79), (-0.8859, 0.6017, -13.79), (-0.9067, 0.618, -13.79), (-0.9249, 0.6399, -13.79), (-0.9398, 0.6667, -13.79), (-0.9509, 0.6972, -13.79), (-0.9577, 0.7303, -13.79), (-0.96, 0.7647, -13.79), (-0.9577, 0.7991, -13.79), (-0.9509, 0.8322, -13.79), (-0.9398, 0.8627, -13.79), (-0.9249, 0.8895, -13.79), (-0.9067, 0.9114, -13.79), (-0.8859, 0.9277, -13.79), (-0.8634, 0.9378, -13.79), (-0.84, 0.9412, -13.79), (-0.8166, 0.9378, -13.79), (-0.7941, 0.9277, -13.79), (-0.7733, 0.9114, -13.79), (-0.7551, 0.8895, -13.79), (-0.7402, 0.8627, -13.79), (-0.7291, 0.8322, -13.79), (-0.7223, 0.7991, -13.79), (-0.72, -0.7647, -13.79), (-0.7223, -0.7991, -13.79), (-0.7291, -0.8322, -13.79), (-0.7402, -0.8627, -13.79), (-0.7551, -0.8895, -13.79), (-0.7733, -0.9114, -13.79), (-0.7941, -0.9277, -13.79), (-0.8166, -0.9378, -13.79), (-0.84, -0.9412, -13.79), (-0.8634, -0.9378, -13.79), (-0.8859, -0.9277, -13.79), (-0.9067, -0.9114, -13.79), (-0.9249, -0.8895, -13.79), (-0.9398, -0.8627, -13.79), (-0.9509, -0.8322, -13.79), (-0.9577, -0.7991, -13.79), (-0.96, -0.7647, -13.79), (-0.9577, -0.7303, -13.79), (-0.9509, -0.6972, -13.79), (-0.9398, -0.6667, -13.79), (-0.9249, -0.6399, -13.79), (-0.9067, -0.618, -13.79), (-0.8859, -0.6017, -13.79), (-0.8634, -0.5916, -13.79), (-0.84, -0.5882, -13.79), (-0.8166, -0.5916, -13.79), (-0.7941, -0.6017, -13.79), (-0.7733, -0.618, -13.79), (-0.7551, -0.6399, -13.79), (-0.7402, -0.6667, -13.79), (-0.7291, -0.6972, -13.79), (-0.7223, -0.7303, -13.79), (0.96, 0.7647, -13.79), (0.9577, 0.7303, -13.79), (0.9509, 0.6972, -13.79), (0.9398, 0.6667, -13.79), (0.9249, 0.6399, -13.79), (0.9067, 0.618, -13.79), (0.8859, 0.6017, -13.79), (0.8634, 0.5916, -13.79), (0.84, 0.5882, -13.79), (0.8166, 0.5916, -13.79), (0.7941, 0.6017, -13.79), (0.7733, 0.618, -13.79), (0.7551, 0.6399, -13.79), (0.7402, 0.6667, -13.79), (0.7291, 0.6972, -13.79), (0.7223, 0.7303, -13.79), (0.72, 0.7647, -13.79), (0.7223, 0.7991, -13.79), (0.7291, 0.8322, -13.79), (0.7402, 0.8627, -13.79), (0.7551, 0.8895, -13.79), (0.7733, 0.9114, -13.79), (0.7941, 0.9277, -13.79), (0.8166, 0.9378, -13.79), (0.84, 0.9412, -13.79), (0.8634, 0.9378, -13.79), (0.8859, 0.9277, -13.79), (0.9067, 0.9114, -13.79), (0.9249, 0.8895, -13.79), (0.9398, 0.8627, -13.79), (0.9509, 0.8322, -13.79), (0.9577, 0.7991, -13.79), (0.96, -0.7647, -13.79), (0.9577, -0.7991, -13.79), (0.9509, -0.8322, -13.79), (0.9398, -0.8627, -13.79), (0.9249, -0.8895, -13.79), (0.9067, -0.9114, -13.79), (0.8859, -0.9277, -13.79), (0.8634, -0.9378, -13.79), (0.84, -0.9412, -13.79), (0.8166, -0.9378, -13.79), (0.7941, -0.9277, -13.79), (0.7733, -0.9114, -13.79), (0.7551, -0.8895, -13.79), (0.7402, -0.8627, -13.79), (0.7291, -0.8322, -13.79), (0.7223, -0.7991, -13.79), (0.72, -0.7647, -13.79), (0.7223, -0.7303, -13.79), (0.7291, -0.6972, -13.79), (0.7402, -0.6667, -13.79), (0.7551, -0.6399, -13.79), (0.7733, -0.618, -13.79), (0.7941, -0.6017, -13.79), (0.8166, -0.5916, -13.79), (0.84, -0.5882, -13.79), (0.8634, -0.5916, -13.79), (0.8859, -0.6017, -13.79), (0.9067, -0.618, -13.79), (0.9249, -0.6399, -13.79), (0.9398, -0.6667, -13.79), (0.9509, -0.6972, -13.79), (0.9577, -0.7303, -13.79)], [], [(124, 125, 389, 388), (21, 22, 286, 285), (72, 73, 337, 336), (123, 124, 388, 387), (128, 129, 131, 130), (130, 131, 135, 134), (134, 135, 133, 132), (132, 133, 129, 128), (135, 131, 129, 133), (138, 97, 96, 136), (140, 98, 97, 138), (142, 99, 98, 140), (144, 100, 99, 142), (146, 101, 100, 144), (148, 102, 101, 146), (150, 103, 102, 148), (151, 104, 103, 150), (152, 105, 104, 151), (154, 106, 105, 152), (155, 107, 106, 154), (108, 107, 155, 156), (109, 108, 156, 157), (110, 109, 157, 158), (111, 110, 158, 159), (112, 111, 159, 160), (113, 112, 160, 161), (114, 113, 161, 162), (115, 114, 162, 163), (116, 115, 163, 164), (117, 116, 164, 165), (118, 117, 165, 166), (119, 118, 166, 167), (120, 119, 167, 137), (121, 120, 137, 139), (122, 121, 139, 141), (123, 122, 141, 143), (145, 124, 123, 143), (147, 125, 124, 145), (149, 126, 125, 147), (153, 127, 126, 149), (136, 96, 127, 153), (137, 134, 132, 146, 144, 142, 140, 138, 136, 153, 149, 147, 145, 143, 141, 139), (171, 65, 64, 168), (176, 66, 65, 171), (179, 67, 66, 176), (181, 68, 67, 179), (183, 69, 68, 181), (185, 70, 69, 183), (186, 71, 70, 185), (188, 72, 71, 186), (189, 73, 72, 188), (191, 74, 73, 189), (192, 75, 74, 191), (76, 75, 192, 194), (77, 76, 194, 195), (78, 77, 195, 170), (79, 78, 170, 174), (80, 79, 174, 178), (81, 80, 178, 180), (82, 81, 180, 182), (83, 82, 182, 184), (84, 83, 184, 187), (85, 84, 187, 190), (86, 85, 190, 193), (87, 86, 193, 196), (88, 87, 196, 197), (89, 88, 197, 198), (90, 89, 198, 199), (91, 90, 199, 169), (172, 92, 91, 169), (177, 93, 92, 172), (173, 94, 93, 177), (175, 95, 94, 173), (168, 64, 95, 175), (169, 134, 137, 167, 166, 165, 188, 186, 185, 183, 181, 179, 176, 171, 168, 175, 173, 177, 172), (203, 33, 32, 200), (208, 34, 33, 203), (211, 35, 34, 208), (213, 36, 35, 211), (215, 37, 36, 213), (218, 38, 37, 215), (221, 39, 38, 218), (224, 40, 39, 221), (227, 41, 40, 224), (228, 42, 41, 227), (229, 43, 42, 228), (44, 43, 229, 230), (45, 44, 230, 231), (46, 45, 231, 202), (47, 46, 202, 206), (48, 47, 206, 210), (49, 48, 210, 212), (50, 49, 212, 214), (51, 50, 214, 216), (52, 51, 216, 217), (53, 52, 217, 219), (54, 53, 219, 220), (55, 54, 220, 222), (56, 55, 222, 223), (57, 56, 223, 225), (58, 57, 225, 226), (59, 58, 226, 201), (204, 60, 59, 201), (209, 61, 60, 204), (205, 62, 61, 209), (207, 63, 62, 205), (235, 1, 0, 232), (237, 2, 1, 235), (239, 3, 2, 237), (240, 4, 3, 239), (242, 5, 4, 240), (243, 6, 5, 242), (245, 7, 6, 243), (246, 8, 7, 245), (248, 9, 8, 246), (249, 10, 9, 248), (251, 11, 10, 249), (12, 11, 251, 252), (13, 12, 252, 254), (14, 13, 254, 255), (15, 14, 255, 234), (16, 15, 234, 238), (17, 16, 238, 241), (18, 17, 241, 244), (19, 18, 244, 247), (20, 19, 247, 250), (21, 20, 250, 253), (22, 21, 253, 256), (23, 22, 256, 257), (24, 23, 257, 258), (25, 24, 258, 259), (26, 25, 259, 260), (27, 26, 260, 261), (262, 28, 27, 261), (263, 29, 28, 262), (233, 30, 29, 263), (236, 31, 30, 233), (232, 0, 31, 236), (200, 32, 63, 207), (148, 146, 132, 128, 229, 228, 227, 224, 221, 218, 215, 213, 211, 208, 203, 200, 207, 164, 163, 162, 161, 160, 159, 158, 157, 156, 155, 154, 152, 151, 150), (230, 229, 128, 130, 253, 250, 247, 244, 241, 238, 234, 255, 254, 252, 251, 249, 248, 246, 226, 225, 223, 222, 220, 219, 217, 216, 214, 212, 210, 206, 202, 231), (253, 130, 134, 169, 199, 198, 197, 196, 193, 190, 187, 184, 182, 180, 178, 174, 170, 195, 194, 192, 191, 189, 188, 165, 164, 207, 205, 209, 204, 201, 226, 246, 245, 243, 242, 240, 239, 237, 235, 232, 236, 233, 263, 262, 261, 260, 259, 258, 257, 256), (264, 265, 266, 267, 268, 269, 270, 271, 272, 273, 274, 275, 276, 277, 278, 279, 280, 281, 282, 283, 284, 285, 286, 287, 288, 289, 290, 291, 292, 293, 294, 295), (296, 297, 298, 299, 300, 301, 302, 303, 304, 305, 306, 307, 308, 309, 310, 311, 312, 313, 314, 315, 316, 317, 318, 319, 320, 321, 322, 323, 324, 325, 326, 327), (328, 329, 330, 331, 332, 333, 334, 335, 336, 337, 338, 339, 340, 341, 342, 343, 344, 345, 346, 347, 348, 349, 350, 351, 352, 353, 354, 355, 356, 357, 358, 359), (360, 361, 362, 363, 364, 365, 366, 367, 368, 369, 370, 371, 372, 373, 374, 375, 376, 377, 378, 379, 380, 381, 382, 383, 384, 385, 386, 387, 388, 389, 390, 391), (73, 74, 338, 337), (22, 23, 287, 286), (125, 126, 390, 389), (74, 75, 339, 338), (23, 24, 288, 287), (126, 127, 391, 390), (75, 76, 340, 339), (24, 25, 289, 288), (127, 96, 360, 391), (76, 77, 341, 340), (25, 26, 290, 289), (77, 78, 342, 341), (26, 27, 291, 290), (78, 79, 343, 342), (27, 28, 292, 291), (79, 80, 344, 343), (28, 29, 293, 292), (80, 81, 345, 344), (29, 30, 294, 293), (81, 82, 346, 345), (30, 31, 295, 294), (82, 83, 347, 346), (31, 0, 264, 295), (83, 84, 348, 347), (32, 33, 297, 296), (84, 85, 349, 348), (33, 34, 298, 297), (85, 86, 350, 349), (34, 35, 299, 298), (86, 87, 351, 350), (35, 36, 300, 299), (87, 88, 352, 351), (36, 37, 301, 300), (88, 89, 353, 352), (37, 38, 302, 301), (89, 90, 354, 353), (38, 39, 303, 302), (90, 91, 355, 354), (39, 40, 304, 303), (91, 92, 356, 355), (40, 41, 305, 304), (92, 93, 357, 356), (41, 42, 306, 305), (93, 94, 358, 357), (42, 43, 307, 306), (94, 95, 359, 358), (43, 44, 308, 307), (95, 64, 328, 359), (44, 45, 309, 308), (96, 97, 361, 360), (45, 46, 310, 309), (97, 98, 362, 361), (46, 47, 311, 310), (98, 99, 363, 362), (47, 48, 312, 311), (99, 100, 364, 363), (48, 49, 313, 312), (100, 101, 365, 364), (49, 50, 314, 313), (101, 102, 366, 365), (50, 51, 315, 314), (102, 103, 367, 366), (51, 52, 316, 315), (0, 1, 265, 264), (103, 104, 368, 367), (52, 53, 317, 316), (1, 2, 266, 265), (104, 105, 369, 368), (53, 54, 318, 317), (2, 3, 267, 266), (105, 106, 370, 369), (54, 55, 319, 318), (3, 4, 268, 267), (106, 107, 371, 370), (55, 56, 320, 319), (4, 5, 269, 268), (107, 108, 372, 371), (56, 57, 321, 320), (5, 6, 270, 269), (108, 109, 373, 372), (57, 58, 322, 321), (6, 7, 271, 270), (109, 110, 374, 373), (58, 59, 323, 322), (7, 8, 272, 271), (110, 111, 375, 374), (59, 60, 324, 323), (8, 9, 273, 272), (111, 112, 376, 375), (60, 61, 325, 324), (9, 10, 274, 273), (112, 113, 377, 376), (61, 62, 326, 325), (10, 11, 275, 274), (113, 114, 378, 377), (62, 63, 327, 326), (11, 12, 276, 275), (114, 115, 379, 378), (63, 32, 296, 327), (12, 13, 277, 276), (115, 116, 380, 379), (64, 65, 329, 328), (13, 14, 278, 277), (116, 117, 381, 380), (65, 66, 330, 329), (14, 15, 279, 278), (117, 118, 382, 381), (66, 67, 331, 330), (15, 16, 280, 279), (118, 119, 383, 382), (67, 68, 332, 331), (16, 17, 281, 280), (119, 120, 384, 383), (68, 69, 333, 332), (17, 18, 282, 281), (120, 121, 385, 384), (69, 70, 334, 333), (18, 19, 283, 282), (121, 122, 386, 385), (70, 71, 335, 334), (19, 20, 284, 283), (122, 123, 387, 386), (71, 72, 336, 335), (20, 21, 285, 284)])
_uv = me_cube_003.uv_layers.new(name='UVMap')
_uv.uv.foreach_set('vector', [0.125, 0.5, 0.09375, 0.5, 0.09375, 0.5, 0.125, 0.5, 0.3438, 0.5, 0.3125, 0.5, 0.3125, 0.5, 0.3438, 0.5, 0.75, 0.5, 0.7188, 0.5, 0.7188, 0.5, 0.75, 0.5, 0.1562, 0.5, 0.125, 0.5, 0.125, 0.5, 0.1562, 0.5, 0.375, 0.0, 0.625, 0.0, 0.625, 0.25, 0.375, 0.25, 0.375, 0.25, 0.625, 0.25, 0.625, 0.5, 0.375, 0.5, 0.375, 0.5, 0.625, 0.5, 0.625, 0.75, 0.375, 0.75, 0.375, 0.75, 0.625, 0.75, 0.625, 1.0, 0.375, 1.0, 0.625, 0.5, 0.875, 0.5, 0.875, 0.75, 0.625, 0.75, 0.9688, 1.0, 0.9688, 0.5, 1.0, 0.5, 1.0, 1.0, 0.9375, 1.0, 0.9375, 0.5, 0.9688, 0.5, 0.9688, 1.0, 0.9062, 1.0, 0.9062, 0.5, 0.9375, 0.5, 0.9375, 1.0, 0.875, 1.0, 0.875, 0.5, 0.9062, 0.5, 0.9062, 1.0, 0.8438, 1.0, 0.8438, 0.5, 0.875, 0.5, 0.875, 1.0, 0.8125, 1.0, 0.8125, 0.5, 0.8438, 0.5, 0.8438, 1.0, 0.7812, 1.0, 0.7812, 0.5, 0.8125, 0.5, 0.8125, 1.0, 0.75, 1.0, 0.75, 0.5, 0.7812, 0.5, 0.7812, 1.0, 0.7188, 1.0, 0.7188, 0.5, 0.75, 0.5, 0.75, 1.0, 0.6875, 1.0, 0.6875, 0.5, 0.7188, 0.5, 0.7188, 1.0, 0.6562, 1.0, 0.6562, 0.5, 0.6875, 0.5, 0.6875, 1.0, 0.625, 0.5, 0.6562, 0.5, 0.6562, 1.0, 0.625, 1.0, 0.5938, 0.5, 0.625, 0.5, 0.625, 1.0, 0.5938, 1.0, 0.5625, 0.5, 0.5938, 0.5, 0.5938, 1.0, 0.5625, 1.0, 0.5312, 0.5, 0.5625, 0.5, 0.5625, 1.0, 0.5312, 1.0, 0.5, 0.5, 0.5312, 0.5, 0.5312, 1.0, 0.5, 1.0, 0.4688, 0.5, 0.5, 0.5, 0.5, 1.0, 0.4688, 1.0, 0.4375, 0.5, 0.4688, 0.5, 0.4688, 1.0, 0.4375, 1.0, 0.4062, 0.5, 0.4375, 0.5, 0.4375, 1.0, 0.4062, 1.0, 0.375, 0.5, 0.4062, 0.5, 0.4062, 1.0, 0.375, 1.0, 0.3438, 0.5, 0.375, 0.5, 0.375, 1.0, 0.3438, 1.0, 0.3125, 0.5, 0.3438, 0.5, 0.3438, 1.0, 0.3125, 1.0, 0.2812, 0.5, 0.3125, 0.5, 0.3125, 1.0, 0.2812, 1.0, 0.25, 0.5, 0.2812, 0.5, 0.2812, 1.0, 0.25, 1.0, 0.2188, 0.5, 0.25, 0.5, 0.25, 1.0, 0.2188, 1.0, 0.1875, 0.5, 0.2188, 0.5, 0.2188, 1.0, 0.1875, 1.0, 0.1562, 0.5, 0.1875, 0.5, 0.1875, 1.0, 0.1562, 1.0, 0.125, 1.0, 0.125, 0.5, 0.1562, 0.5, 0.1562, 1.0, 0.09375, 1.0, 0.09375, 0.5, 0.125, 0.5, 0.125, 1.0, 0.0625, 1.0, 0.0625, 0.5, 0.09375, 0.5, 0.09375, 1.0, 0.03125, 1.0, 0.03125, 0.5, 0.0625, 0.5, 0.0625, 1.0, 0.0, 1.0, 0.0, 0.5, 0.03125, 0.5, 0.03125, 1.0, 0.355, 0.6985, 0.375, 0.5, 0.375, 0.75, 0.3633, 0.7389, 0.3656, 0.7362, 0.3675, 0.7328, 0.3689, 0.729, 0.3697, 0.7249, 0.37, 0.7206, 0.3697, 0.7163, 0.3689, 0.7121, 0.3675, 0.7083, 0.3656, 0.705, 0.3633, 0.7022, 0.3607, 0.7002, 0.3579, 0.699, 0.9688, 1.0, 0.9688, 0.5, 1.0, 0.5, 1.0, 1.0, 0.9375, 1.0, 0.9375, 0.5, 0.9688, 0.5, 0.9688, 1.0, 0.9062, 1.0, 0.9062, 0.5, 0.9375, 0.5, 0.9375, 1.0, 0.875, 1.0, 0.875, 0.5, 0.9062, 0.5, 0.9062, 1.0, 0.8438, 1.0, 0.8438, 0.5, 0.875, 0.5, 0.875, 1.0, 0.8125, 1.0, 0.8125, 0.5, 0.8438, 0.5, 0.8438, 1.0, 0.7812, 1.0, 0.7812, 0.5, 0.8125, 0.5, 0.8125, 1.0, 0.75, 1.0, 0.75, 0.5, 0.7812, 0.5, 0.7812, 1.0, 0.7188, 1.0, 0.7188, 0.5, 0.75, 0.5, 0.75, 1.0, 0.6875, 1.0, 0.6875, 0.5, 0.7188, 0.5, 0.7188, 1.0, 0.6562, 1.0, 0.6562, 0.5, 0.6875, 0.5, 0.6875, 1.0, 0.625, 0.5, 0.6562, 0.5, 0.6562, 1.0, 0.625, 1.0, 0.5938, 0.5, 0.625, 0.5, 0.625, 1.0, 0.5938, 1.0, 0.5625, 0.5, 0.5938, 0.5, 0.5938, 1.0, 0.5625, 1.0, 0.5312, 0.5, 0.5625, 0.5, 0.5625, 1.0, 0.5312, 1.0, 0.5, 0.5, 0.5312, 0.5, 0.5312, 1.0, 0.5, 1.0, 0.4688, 0.5, 0.5, 0.5, 0.5, 1.0, 0.4688, 1.0, 0.4375, 0.5, 0.4688, 0.5, 0.4688, 1.0, 0.4375, 1.0, 0.4062, 0.5, 0.4375, 0.5, 0.4375, 1.0, 0.4062, 1.0, 0.375, 0.5, 0.4062, 0.5, 0.4062, 1.0, 0.375, 1.0, 0.3438, 0.5, 0.375, 0.5, 0.375, 1.0, 0.3438, 1.0, 0.3125, 0.5, 0.3438, 0.5, 0.3438, 1.0, 0.3125, 1.0, 0.2812, 0.5, 0.3125, 0.5, 0.3125, 1.0, 0.2812, 1.0, 0.25, 0.5, 0.2812, 0.5, 0.2812, 1.0, 0.25, 1.0, 0.2188, 0.5, 0.25, 0.5, 0.25, 1.0, 0.2188, 1.0, 0.1875, 0.5, 0.2188, 0.5, 0.2188, 1.0, 0.1875, 1.0, 0.1562, 0.5, 0.1875, 0.5, 0.1875, 1.0, 0.1562, 1.0, 0.125, 1.0, 0.125, 0.5, 0.1562, 0.5, 0.1562, 1.0, 0.09375, 1.0, 0.09375, 0.5, 0.125, 0.5, 0.125, 1.0, 0.0625, 1.0, 0.0625, 0.5, 0.09375, 0.5, 0.09375, 1.0, 0.03125, 1.0, 0.03125, 0.5, 0.0625, 0.5, 0.0625, 1.0, 0.0, 1.0, 0.0, 0.5, 0.03125, 0.5, 0.03125, 1.0, 0.3633, 0.5111, 0.375, 0.5, 0.355, 0.6985, 0.3521, 0.699, 0.3493, 0.7002, 0.3467, 0.7022, 0.355, 0.5515, 0.3579, 0.551, 0.3607, 0.5498, 0.3633, 0.5478, 0.3656, 0.545, 0.3675, 0.5417, 0.3689, 0.5379, 0.3697, 0.5337, 0.37, 0.5294, 0.3697, 0.5251, 0.3689, 0.521, 0.3675, 0.5172, 0.3656, 0.5138, 0.9688, 1.0, 0.9688, 0.5, 1.0, 0.5, 1.0, 1.0, 0.9375, 1.0, 0.9375, 0.5, 0.9688, 0.5, 0.9688, 1.0, 0.9062, 1.0, 0.9062, 0.5, 0.9375, 0.5, 0.9375, 1.0, 0.875, 1.0, 0.875, 0.5, 0.9062, 0.5, 0.9062, 1.0, 0.8438, 1.0, 0.8438, 0.5, 0.875, 0.5, 0.875, 1.0, 0.8125, 1.0, 0.8125, 0.5, 0.8438, 0.5, 0.8438, 1.0, 0.7812, 1.0, 0.7812, 0.5, 0.8125, 0.5, 0.8125, 1.0, 0.75, 1.0, 0.75, 0.5, 0.7812, 0.5, 0.7812, 1.0, 0.7188, 1.0, 0.7188, 0.5, 0.75, 0.5, 0.75, 1.0, 0.6875, 1.0, 0.6875, 0.5, 0.7188, 0.5, 0.7188, 1.0, 0.6562, 1.0, 0.6562, 0.5, 0.6875, 0.5, 0.6875, 1.0, 0.625, 0.5, 0.6562, 0.5, 0.6562, 1.0, 0.625, 1.0, 0.5938, 0.5, 0.625, 0.5, 0.625, 1.0, 0.5938, 1.0, 0.5625, 0.5, 0.5938, 0.5, 0.5938, 1.0, 0.5625, 1.0, 0.5312, 0.5, 0.5625, 0.5, 0.5625, 1.0, 0.5312, 1.0, 0.5, 0.5, 0.5312, 0.5, 0.5312, 1.0, 0.5, 1.0, 0.4688, 0.5, 0.5, 0.5, 0.5, 1.0, 0.4688, 1.0, 0.4375, 0.5, 0.4688, 0.5, 0.4688, 1.0, 0.4375, 1.0, 0.4062, 0.5, 0.4375, 0.5, 0.4375, 1.0, 0.4062, 1.0, 0.375, 0.5, 0.4062, 0.5, 0.4062, 1.0, 0.375, 1.0, 0.3438, 0.5, 0.375, 0.5, 0.375, 1.0, 0.3438, 1.0, 0.3125, 0.5, 0.3438, 0.5, 0.3438, 1.0, 0.3125, 1.0, 0.2812, 0.5, 0.3125, 0.5, 0.3125, 1.0, 0.2812, 1.0, 0.25, 0.5, 0.2812, 0.5, 0.2812, 1.0, 0.25, 1.0, 0.2188, 0.5, 0.25, 0.5, 0.25, 1.0, 0.2188, 1.0, 0.1875, 0.5, 0.2188, 0.5, 0.2188, 1.0, 0.1875, 1.0, 0.1562, 0.5, 0.1875, 0.5, 0.1875, 1.0, 0.1562, 1.0, 0.125, 1.0, 0.125, 0.5, 0.1562, 0.5, 0.1562, 1.0, 0.09375, 1.0, 0.09375, 0.5, 0.125, 0.5, 0.125, 1.0, 0.0625, 1.0, 0.0625, 0.5, 0.09375, 0.5, 0.09375, 1.0, 0.03125, 1.0, 0.03125, 0.5, 0.0625, 0.5, 0.0625, 1.0, 0.9688, 1.0, 0.9688, 0.5, 1.0, 0.5, 1.0, 1.0, 0.9375, 1.0, 0.9375, 0.5, 0.9688, 0.5, 0.9688, 1.0, 0.9062, 1.0, 0.9062, 0.5, 0.9375, 0.5, 0.9375, 1.0, 0.875, 1.0, 0.875, 0.5, 0.9062, 0.5, 0.9062, 1.0, 0.8438, 1.0, 0.8438, 0.5, 0.875, 0.5, 0.875, 1.0, 0.8125, 1.0, 0.8125, 0.5, 0.8438, 0.5, 0.8438, 1.0, 0.7812, 1.0, 0.7812, 0.5, 0.8125, 0.5, 0.8125, 1.0, 0.75, 1.0, 0.75, 0.5, 0.7812, 0.5, 0.7812, 1.0, 0.7188, 1.0, 0.7188, 0.5, 0.75, 0.5, 0.75, 1.0, 0.6875, 1.0, 0.6875, 0.5, 0.7188, 0.5, 0.7188, 1.0, 0.6562, 1.0, 0.6562, 0.5, 0.6875, 0.5, 0.6875, 1.0, 0.625, 0.5, 0.6562, 0.5, 0.6562, 1.0, 0.625, 1.0, 0.5938, 0.5, 0.625, 0.5, 0.625, 1.0, 0.5938, 1.0, 0.5625, 0.5, 0.5938, 0.5, 0.5938, 1.0, 0.5625, 1.0, 0.5312, 0.5, 0.5625, 0.5, 0.5625, 1.0, 0.5312, 1.0, 0.5, 0.5, 0.5312, 0.5, 0.5312, 1.0, 0.5, 1.0, 0.4688, 0.5, 0.5, 0.5, 0.5, 1.0, 0.4688, 1.0, 0.4375, 0.5, 0.4688, 0.5, 0.4688, 1.0, 0.4375, 1.0, 0.4062, 0.5, 0.4375, 0.5, 0.4375, 1.0, 0.4062, 1.0, 0.375, 0.5, 0.4062, 0.5, 0.4062, 1.0, 0.375, 1.0, 0.3438, 0.5, 0.375, 0.5, 0.375, 1.0, 0.3438, 1.0, 0.3125, 0.5, 0.3438, 0.5, 0.3438, 1.0, 0.3125, 1.0, 0.2812, 0.5, 0.3125, 0.5, 0.3125, 1.0, 0.2812, 1.0, 0.25, 0.5, 0.2812, 0.5, 0.2812, 1.0, 0.25, 1.0, 0.2188, 0.5, 0.25, 0.5, 0.25, 1.0, 0.2188, 1.0, 0.1875, 0.5, 0.2188, 0.5, 0.2188, 1.0, 0.1875, 1.0, 0.1562, 0.5, 0.1875, 0.5, 0.1875, 1.0, 0.1562, 1.0, 0.125, 1.0, 0.125, 0.5, 0.1562, 0.5, 0.1562, 1.0, 0.09375, 1.0, 0.09375, 0.5, 0.125, 0.5, 0.125, 1.0, 0.0625, 1.0, 0.0625, 0.5, 0.09375, 0.5, 0.09375, 1.0, 0.03125, 1.0, 0.03125, 0.5, 0.0625, 0.5, 0.0625, 1.0, 0.0, 1.0, 0.0, 0.5, 0.03125, 0.5, 0.03125, 1.0, 0.0, 1.0, 0.0, 0.5, 0.03125, 0.5, 0.03125, 1.0, 0.3607, 0.741, 0.3633, 0.7389, 0.375, 0.75, 0.125, 0.75, 0.1367, 0.7389, 0.1393, 0.741, 0.1421, 0.7422, 0.145, 0.7426, 0.1479, 0.7422, 0.1507, 0.741, 0.1533, 0.7389, 0.1556, 0.7362, 0.1575, 0.7328, 0.1589, 0.729, 0.1597, 0.7249, 0.16, 0.7206, 0.1597, 0.7163, 0.3444, 0.705, 0.3425, 0.7083, 0.3411, 0.7121, 0.3403, 0.7163, 0.34, 0.7206, 0.3403, 0.7249, 0.3411, 0.729, 0.3425, 0.7328, 0.3444, 0.7362, 0.3467, 0.7389, 0.3493, 0.741, 0.3521, 0.7422, 0.355, 0.7426, 0.3579, 0.7422, 0.1344, 0.7362, 0.1367, 0.7389, 0.125, 0.75, 0.125, 0.5, 0.1367, 0.5111, 0.1344, 0.5138, 0.1325, 0.5172, 0.1311, 0.521, 0.1303, 0.5251, 0.13, 0.5294, 0.1303, 0.5337, 0.1311, 0.5379, 0.1325, 0.5417, 0.1344, 0.545, 0.1367, 0.5478, 0.1393, 0.5498, 0.1421, 0.551, 0.145, 0.5515, 0.1507, 0.7002, 0.1479, 0.699, 0.145, 0.6985, 0.1421, 0.699, 0.1393, 0.7002, 0.1367, 0.7022, 0.1344, 0.705, 0.1325, 0.7083, 0.1311, 0.7121, 0.1303, 0.7163, 0.13, 0.7206, 0.1303, 0.7249, 0.1311, 0.729, 0.1325, 0.7328, 0.1367, 0.5111, 0.125, 0.5, 0.375, 0.5, 0.3633, 0.5111, 0.3607, 0.509, 0.3579, 0.5078, 0.355, 0.5074, 0.3521, 0.5078, 0.3493, 0.509, 0.3467, 0.5111, 0.3444, 0.5138, 0.3425, 0.5172, 0.3411, 0.521, 0.3403, 0.5251, 0.34, 0.5294, 0.3403, 0.5337, 0.3411, 0.5379, 0.3425, 0.5417, 0.3444, 0.545, 0.3467, 0.5478, 0.3493, 0.5498, 0.3521, 0.551, 0.355, 0.5515, 0.3467, 0.7022, 0.3444, 0.705, 0.1597, 0.7163, 0.1589, 0.7121, 0.1575, 0.7083, 0.1556, 0.705, 0.1533, 0.7022, 0.1507, 0.7002, 0.145, 0.5515, 0.1479, 0.551, 0.1507, 0.5498, 0.1533, 0.5478, 0.1556, 0.545, 0.1575, 0.5417, 0.1589, 0.5379, 0.1597, 0.5337, 0.16, 0.5294, 0.1597, 0.5251, 0.1589, 0.521, 0.1575, 0.5172, 0.1556, 0.5138, 0.1533, 0.5111, 0.1507, 0.509, 0.1479, 0.5078, 0.145, 0.5074, 0.1421, 0.5078, 0.1393, 0.509, 0.75, 0.49, 0.7968, 0.4854, 0.8418, 0.4717, 0.8833, 0.4496, 0.9197, 0.4197, 0.9496, 0.3833, 0.9717, 0.3418, 0.9854, 0.2968, 0.99, 0.25, 0.9854, 0.2032, 0.9717, 0.1582, 0.9496, 0.1167, 0.9197, 0.08029, 0.8833, 0.05045, 0.8418, 0.02827, 0.7968, 0.01461, 0.75, 0.01, 0.7032, 0.01461, 0.6582, 0.02827, 0.6167, 0.05045, 0.5803, 0.08029, 0.5504, 0.1167, 0.5283, 0.1582, 0.5146, 0.2032, 0.51, 0.25, 0.5146, 0.2968, 0.5283, 0.3418, 0.5504, 0.3833, 0.5803, 0.4197, 0.6167, 0.4496, 0.6582, 0.4717, 0.7032, 0.4854, 0.75, 0.49, 0.7968, 0.4854, 0.8418, 0.4717, 0.8833, 0.4496, 0.9197, 0.4197, 0.9496, 0.3833, 0.9717, 0.3418, 0.9854, 0.2968, 0.99, 0.25, 0.9854, 0.2032, 0.9717, 0.1582, 0.9496, 0.1167, 0.9197, 0.08029, 0.8833, 0.05045, 0.8418, 0.02827, 0.7968, 0.01461, 0.75, 0.01, 0.7032, 0.01461, 0.6582, 0.02827, 0.6167, 0.05045, 0.5803, 0.08029, 0.5504, 0.1167, 0.5283, 0.1582, 0.5146, 0.2032, 0.51, 0.25, 0.5146, 0.2968, 0.5283, 0.3418, 0.5504, 0.3833, 0.5803, 0.4197, 0.6167, 0.4496, 0.6582, 0.4717, 0.7032, 0.4854, 0.75, 0.49, 0.7968, 0.4854, 0.8418, 0.4717, 0.8833, 0.4496, 0.9197, 0.4197, 0.9496, 0.3833, 0.9717, 0.3418, 0.9854, 0.2968, 0.99, 0.25, 0.9854, 0.2032, 0.9717, 0.1582, 0.9496, 0.1167, 0.9197, 0.08029, 0.8833, 0.05045, 0.8418, 0.02827, 0.7968, 0.01461, 0.75, 0.01, 0.7032, 0.01461, 0.6582, 0.02827, 0.6167, 0.05045, 0.5803, 0.08029, 0.5504, 0.1167, 0.5283, 0.1582, 0.5146, 0.2032, 0.51, 0.25, 0.5146, 0.2968, 0.5283, 0.3418, 0.5504, 0.3833, 0.5803, 0.4197, 0.6167, 0.4496, 0.6582, 0.4717, 0.7032, 0.4854, 0.75, 0.49, 0.7968, 0.4854, 0.8418, 0.4717, 0.8833, 0.4496, 0.9197, 0.4197, 0.9496, 0.3833, 0.9717, 0.3418, 0.9854, 0.2968, 0.99, 0.25, 0.9854, 0.2032, 0.9717, 0.1582, 0.9496, 0.1167, 0.9197, 0.08029, 0.8833, 0.05045, 0.8418, 0.02827, 0.7968, 0.01461, 0.75, 0.01, 0.7032, 0.01461, 0.6582, 0.02827, 0.6167, 0.05045, 0.5803, 0.08029, 0.5504, 0.1167, 0.5283, 0.1582, 0.5146, 0.2032, 0.51, 0.25, 0.5146, 0.2968, 0.5283, 0.3418, 0.5504, 0.3833, 0.5803, 0.4197, 0.6167, 0.4496, 0.6582, 0.4717, 0.7032, 0.4854, 0.7188, 0.5, 0.6875, 0.5, 0.6875, 0.5, 0.7188, 0.5, 0.3125, 0.5, 0.2812, 0.5, 0.2812, 0.5, 0.3125, 0.5, 0.09375, 0.5, 0.0625, 0.5, 0.0625, 0.5, 0.09375, 0.5, 0.6875, 0.5, 0.6562, 0.5, 0.6562, 0.5, 0.6875, 0.5, 0.2812, 0.5, 0.25, 0.5, 0.25, 0.5, 0.2812, 0.5, 0.0625, 0.5, 0.03125, 0.5, 0.03125, 0.5, 0.0625, 0.5, 0.6562, 0.5, 0.625, 0.5, 0.625, 0.5, 0.6562, 0.5, 0.25, 0.5, 0.2188, 0.5, 0.2188, 0.5, 0.25, 0.5, 0.03125, 0.5, 0.0, 0.5, 0.0, 0.5, 0.03125, 0.5, 0.625, 0.5, 0.5938, 0.5, 0.5938, 0.5, 0.625, 0.5, 0.2188, 0.5, 0.1875, 0.5, 0.1875, 0.5, 0.2188, 0.5, 0.5938, 0.5, 0.5625, 0.5, 0.5625, 0.5, 0.5938, 0.5, 0.1875, 0.5, 0.1562, 0.5, 0.1562, 0.5, 0.1875, 0.5, 0.5625, 0.5, 0.5312, 0.5, 0.5312, 0.5, 0.5625, 0.5, 0.1562, 0.5, 0.125, 0.5, 0.125, 0.5, 0.1562, 0.5, 0.5312, 0.5, 0.5, 0.5, 0.5, 0.5, 0.5312, 0.5, 0.125, 0.5, 0.09375, 0.5, 0.09375, 0.5, 0.125, 0.5, 0.5, 0.5, 0.4688, 0.5, 0.4688, 0.5, 0.5, 0.5, 0.09375, 0.5, 0.0625, 0.5, 0.0625, 0.5, 0.09375, 0.5, 0.4688, 0.5, 0.4375, 0.5, 0.4375, 0.5, 0.4688, 0.5, 0.0625, 0.5, 0.03125, 0.5, 0.03125, 0.5, 0.0625, 0.5, 0.4375, 0.5, 0.4062, 0.5, 0.4062, 0.5, 0.4375, 0.5, 0.03125, 0.5, 0.0, 0.5, 0.0, 0.5, 0.03125, 0.5, 0.4062, 0.5, 0.375, 0.5, 0.375, 0.5, 0.4062, 0.5, 1.0, 0.5, 0.9688, 0.5, 0.9688, 0.5, 1.0, 0.5, 0.375, 0.5, 0.3438, 0.5, 0.3438, 0.5, 0.375, 0.5, 0.9688, 0.5, 0.9375, 0.5, 0.9375, 0.5, 0.9688, 0.5, 0.3438, 0.5, 0.3125, 0.5, 0.3125, 0.5, 0.3438, 0.5, 0.9375, 0.5, 0.9062, 0.5, 0.9062, 0.5, 0.9375, 0.5, 0.3125, 0.5, 0.2812, 0.5, 0.2812, 0.5, 0.3125, 0.5, 0.9062, 0.5, 0.875, 0.5, 0.875, 0.5, 0.9062, 0.5, 0.2812, 0.5, 0.25, 0.5, 0.25, 0.5, 0.2812, 0.5, 0.875, 0.5, 0.8438, 0.5, 0.8438, 0.5, 0.875, 0.5, 0.25, 0.5, 0.2188, 0.5, 0.2188, 0.5, 0.25, 0.5, 0.8438, 0.5, 0.8125, 0.5, 0.8125, 0.5, 0.8438, 0.5, 0.2188, 0.5, 0.1875, 0.5, 0.1875, 0.5, 0.2188, 0.5, 0.8125, 0.5, 0.7812, 0.5, 0.7812, 0.5, 0.8125, 0.5, 0.1875, 0.5, 0.1562, 0.5, 0.1562, 0.5, 0.1875, 0.5, 0.7812, 0.5, 0.75, 0.5, 0.75, 0.5, 0.7812, 0.5, 0.1562, 0.5, 0.125, 0.5, 0.125, 0.5, 0.1562, 0.5, 0.75, 0.5, 0.7188, 0.5, 0.7188, 0.5, 0.75, 0.5, 0.125, 0.5, 0.09375, 0.5, 0.09375, 0.5, 0.125, 0.5, 0.7188, 0.5, 0.6875, 0.5, 0.6875, 0.5, 0.7188, 0.5, 0.09375, 0.5, 0.0625, 0.5, 0.0625, 0.5, 0.09375, 0.5, 0.6875, 0.5, 0.6562, 0.5, 0.6562, 0.5, 0.6875, 0.5, 0.0625, 0.5, 0.03125, 0.5, 0.03125, 0.5, 0.0625, 0.5, 0.6562, 0.5, 0.625, 0.5, 0.625, 0.5, 0.6562, 0.5, 0.03125, 0.5, 0.0, 0.5, 0.0, 0.5, 0.03125, 0.5, 0.625, 0.5, 0.5938, 0.5, 0.5938, 0.5, 0.625, 0.5, 1.0, 0.5, 0.9688, 0.5, 0.9688, 0.5, 1.0, 0.5, 0.5938, 0.5, 0.5625, 0.5, 0.5625, 0.5, 0.5938, 0.5, 0.9688, 0.5, 0.9375, 0.5, 0.9375, 0.5, 0.9688, 0.5, 0.5625, 0.5, 0.5312, 0.5, 0.5312, 0.5, 0.5625, 0.5, 0.9375, 0.5, 0.9062, 0.5, 0.9062, 0.5, 0.9375, 0.5, 0.5312, 0.5, 0.5, 0.5, 0.5, 0.5, 0.5312, 0.5, 0.9062, 0.5, 0.875, 0.5, 0.875, 0.5, 0.9062, 0.5, 0.5, 0.5, 0.4688, 0.5, 0.4688, 0.5, 0.5, 0.5, 0.875, 0.5, 0.8438, 0.5, 0.8438, 0.5, 0.875, 0.5, 0.4688, 0.5, 0.4375, 0.5, 0.4375, 0.5, 0.4688, 0.5, 0.8438, 0.5, 0.8125, 0.5, 0.8125, 0.5, 0.8438, 0.5, 0.4375, 0.5, 0.4062, 0.5, 0.4062, 0.5, 0.4375, 0.5, 0.8125, 0.5, 0.7812, 0.5, 0.7812, 0.5, 0.8125, 0.5, 0.4062, 0.5, 0.375, 0.5, 0.375, 0.5, 0.4062, 0.5, 1.0, 0.5, 0.9688, 0.5, 0.9688, 0.5, 1.0, 0.5, 0.7812, 0.5, 0.75, 0.5, 0.75, 0.5, 0.7812, 0.5, 0.375, 0.5, 0.3438, 0.5, 0.3438, 0.5, 0.375, 0.5, 0.9688, 0.5, 0.9375, 0.5, 0.9375, 0.5, 0.9688, 0.5, 0.75, 0.5, 0.7188, 0.5, 0.7188, 0.5, 0.75, 0.5, 0.3438, 0.5, 0.3125, 0.5, 0.3125, 0.5, 0.3438, 0.5, 0.9375, 0.5, 0.9062, 0.5, 0.9062, 0.5, 0.9375, 0.5, 0.7188, 0.5, 0.6875, 0.5, 0.6875, 0.5, 0.7188, 0.5, 0.3125, 0.5, 0.2812, 0.5, 0.2812, 0.5, 0.3125, 0.5, 0.9062, 0.5, 0.875, 0.5, 0.875, 0.5, 0.9062, 0.5, 0.6875, 0.5, 0.6562, 0.5, 0.6562, 0.5, 0.6875, 0.5, 0.2812, 0.5, 0.25, 0.5, 0.25, 0.5, 0.2812, 0.5, 0.875, 0.5, 0.8438, 0.5, 0.8438, 0.5, 0.875, 0.5, 0.6562, 0.5, 0.625, 0.5, 0.625, 0.5, 0.6562, 0.5, 0.25, 0.5, 0.2188, 0.5, 0.2188, 0.5, 0.25, 0.5, 0.8438, 0.5, 0.8125, 0.5, 0.8125, 0.5, 0.8438, 0.5, 0.625, 0.5, 0.5938, 0.5, 0.5938, 0.5, 0.625, 0.5, 0.2188, 0.5, 0.1875, 0.5, 0.1875, 0.5, 0.2188, 0.5, 0.8125, 0.5, 0.7812, 0.5, 0.7812, 0.5, 0.8125, 0.5, 0.5938, 0.5, 0.5625, 0.5, 0.5625, 0.5, 0.5938, 0.5, 0.1875, 0.5, 0.1562, 0.5, 0.1562, 0.5, 0.1875, 0.5, 0.7812, 0.5, 0.75, 0.5, 0.75, 0.5, 0.7812, 0.5, 0.5625, 0.5, 0.5312, 0.5, 0.5312, 0.5, 0.5625, 0.5, 0.1562, 0.5, 0.125, 0.5, 0.125, 0.5, 0.1562, 0.5, 0.75, 0.5, 0.7188, 0.5, 0.7188, 0.5, 0.75, 0.5, 0.5312, 0.5, 0.5, 0.5, 0.5, 0.5, 0.5312, 0.5, 0.125, 0.5, 0.09375, 0.5, 0.09375, 0.5, 0.125, 0.5, 0.7188, 0.5, 0.6875, 0.5, 0.6875, 0.5, 0.7188, 0.5, 0.5, 0.5, 0.4688, 0.5, 0.4688, 0.5, 0.5, 0.5, 0.09375, 0.5, 0.0625, 0.5, 0.0625, 0.5, 0.09375, 0.5, 0.6875, 0.5, 0.6562, 0.5, 0.6562, 0.5, 0.6875, 0.5, 0.4688, 0.5, 0.4375, 0.5, 0.4375, 0.5, 0.4688, 0.5, 0.0625, 0.5, 0.03125, 0.5, 0.03125, 0.5, 0.0625, 0.5, 0.6562, 0.5, 0.625, 0.5, 0.625, 0.5, 0.6562, 0.5, 0.4375, 0.5, 0.4062, 0.5, 0.4062, 0.5, 0.4375, 0.5, 0.03125, 0.5, 0.0, 0.5, 0.0, 0.5, 0.03125, 0.5, 0.625, 0.5, 0.5938, 0.5, 0.5938, 0.5, 0.625, 0.5, 0.4062, 0.5, 0.375, 0.5, 0.375, 0.5, 0.4062, 0.5, 1.0, 0.5, 0.9688, 0.5, 0.9688, 0.5, 1.0, 0.5, 0.5938, 0.5, 0.5625, 0.5, 0.5625, 0.5, 0.5938, 0.5, 0.375, 0.5, 0.3438, 0.5, 0.3438, 0.5, 0.375, 0.5, 0.9688, 0.5, 0.9375, 0.5, 0.9375, 0.5, 0.9688, 0.5, 0.5625, 0.5, 0.5312, 0.5, 0.5312, 0.5, 0.5625, 0.5, 0.3438, 0.5, 0.3125, 0.5, 0.3125, 0.5, 0.3438, 0.5, 0.9375, 0.5, 0.9062, 0.5, 0.9062, 0.5, 0.9375, 0.5, 0.5312, 0.5, 0.5, 0.5, 0.5, 0.5, 0.5312, 0.5, 0.3125, 0.5, 0.2812, 0.5, 0.2812, 0.5, 0.3125, 0.5, 0.9062, 0.5, 0.875, 0.5, 0.875, 0.5, 0.9062, 0.5, 0.5, 0.5, 0.4688, 0.5, 0.4688, 0.5, 0.5, 0.5, 0.2812, 0.5, 0.25, 0.5, 0.25, 0.5, 0.2812, 0.5, 0.875, 0.5, 0.8438, 0.5, 0.8438, 0.5, 0.875, 0.5, 0.4688, 0.5, 0.4375, 0.5, 0.4375, 0.5, 0.4688, 0.5, 0.25, 0.5, 0.2188, 0.5, 0.2188, 0.5, 0.25, 0.5, 0.8438, 0.5, 0.8125, 0.5, 0.8125, 0.5, 0.8438, 0.5, 0.4375, 0.5, 0.4062, 0.5, 0.4062, 0.5, 0.4375, 0.5, 0.2188, 0.5, 0.1875, 0.5, 0.1875, 0.5, 0.2188, 0.5, 0.8125, 0.5, 0.7812, 0.5, 0.7812, 0.5, 0.8125, 0.5, 0.4062, 0.5, 0.375, 0.5, 0.375, 0.5, 0.4062, 0.5, 0.1875, 0.5, 0.1562, 0.5, 0.1562, 0.5, 0.1875, 0.5, 0.7812, 0.5, 0.75, 0.5, 0.75, 0.5, 0.7812, 0.5, 0.375, 0.5, 0.3438, 0.5, 0.3438, 0.5, 0.375, 0.5])
me_cube_003.use_remesh_fix_poles = True
me_cube_003.use_remesh_preserve_attributes = False
me_cube_003.use_mirror_vertex_groups = False
me_cube_003.update()

# ---- objects
ob_body = bpy.data.objects.new('Body', me_cube_001)
ob_methane = bpy.data.objects.new('Methane', me_cube)
ob_bme = bpy.data.objects.new('BME', me_cube_003)

# ---- transforms, parenting, visibility, modifiers, constraints
ob_body.location = (0.0, 0.0, -0.035)
ob_body.scale = (0.075, 0.035, 0.035)
ob_body.lineart.crease_threshold = 0.0
_m = ob_body.modifiers.new('Methane', 'BOOLEAN')
_m.object = ob_methane
_m = ob_body.modifiers.new('BME', 'BOOLEAN')
_m.object = ob_bme
ob_methane.location = (0.0, 5.821e-10, -0.05843)
ob_methane.scale = (0.025, 0.015, 0.01)
ob_methane.lineart.crease_threshold = 0.0
ob_bme.location = (-0.045, -6.29e-10, -0.0543)
ob_bme.rotation_euler = (0.4363, 0.0, 1.571)
ob_bme.scale = (0.0125, 0.0085, 0.0025)
ob_bme.lineart.crease_threshold = 0.0

# ---- collection membership
col_collection.objects.link(ob_body)
col_collection.objects.link(ob_methane)
col_collection.objects.link(ob_bme)

# ---- scene / render settings (as saved in the file)
scene.frame_start = 1; scene.frame_end = 250; scene.frame_set(0)
scene.render.engine = 'BLENDER_EEVEE_NEXT'
scene.cycles.use_denoising = False
scene.cycles.samples = 128
scene.cycles.sampling_pattern = 'TABULATED_SOBOL'
scene.cycles.use_adaptive_sampling = False
scene.cycles.use_light_tree = False
scene.view_settings.view_transform = 'Filmic'
bpy.context.view_layer.update()

# ---- added for rendering (the .blend has no active camera and no usable light): camera, sun
cam_auto = bpy.data.cameras.new('AutoCamera')
cam_auto.lens = 50.0
cam_auto.sensor_width = 36.0
cam_auto.clip_end = 1000.0
ob_auto_camera = bpy.data.objects.new('AutoCamera', cam_auto)
scene.collection.objects.link(ob_auto_camera)
ob_auto_camera.location = (0.185045, -0.222054, 0.103473)
ob_auto_camera.rotation_euler = (1.09748, -7.21219e-08, 0.694738)
scene.camera = ob_auto_camera
light_auto_sun = bpy.data.lights.new('AutoSun', 'SUN')
light_auto_sun.energy = 3.0
light_auto_sun.angle = 0.0523599
ob_auto_sun = bpy.data.objects.new('AutoSun', light_auto_sun)
scene.collection.objects.link(ob_auto_sun)
ob_auto_sun.rotation_euler = (0.872665, 0.174533, 0.523599)
bpy.context.view_layer.update()
